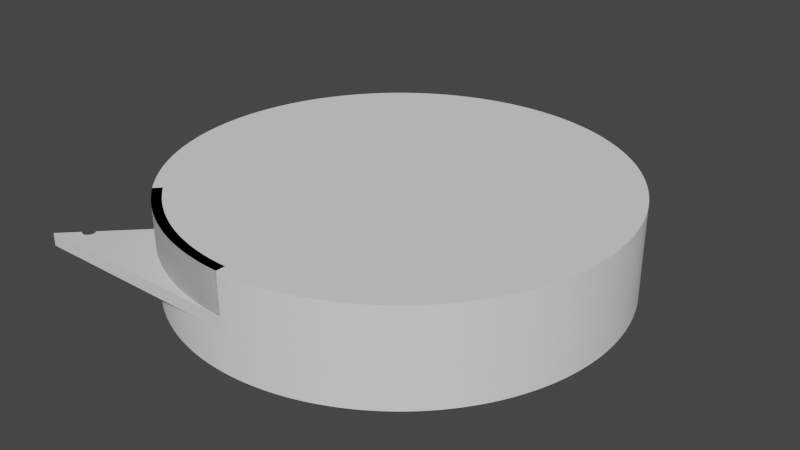 # Source: airflow_tubes_v0_5.blend  (saved by Blender 2.91.10; exported with 4.5.12 LTS)
import bpy
from mathutils import Matrix  # noqa: F401  (used for matrix-valued properties, if any)

bpy.ops.wm.read_factory_settings(use_empty=True)
scene = bpy.context.scene
scene.name = 'Scene'

# ---- collections
col_collection = bpy.data.collections.new('Collection'); scene.collection.children.link(col_collection)

# ---- materials (node trees are filled in below, after node groups)
mat_material = bpy.data.materials.new('Material')
mat_material.alpha_threshold = 0.0
mat_material.use_transparent_shadow = False
mat_material.line_color = (0.0, 0.0, 0.0, 1.0)

# ---- material node trees
mat_material.use_nodes = True; mat_material.node_tree.nodes.clear()
_N = mat_material.node_tree.nodes; _L = mat_material.node_tree.links
n0 = _N.new('ShaderNodeOutputMaterial'); n0.name = 'Material Output'; n0.location = (300, 300)
n1 = _N.new('ShaderNodeBsdfPrincipled'); n1.name = 'Principled BSDF'; n1.location = (10, 300)
n1.distribution = 'GGX'
n1.subsurface_method = 'BURLEY'
n1.inputs[2].default_value = 0.4
n1.inputs[3].default_value = 1.45
n1.inputs[27].default_value = (0.0, 0.0, 0.0, 1.0)
n1.inputs[28].default_value = 1.0
_L.new(n1.outputs[0], n0.inputs[0])
n0.is_active_output = True

# ---- world
world_world = bpy.data.worlds.new('World'); scene.world = world_world
world_world.use_nodes = True; world_world.node_tree.nodes.clear()
_N = world_world.node_tree.nodes; _L = world_world.node_tree.links
n0 = _N.new('ShaderNodeOutputWorld'); n0.name = 'World Output'; n0.location = (300, 300)
n1 = _N.new('ShaderNodeBackground'); n1.name = 'Background'; n1.location = (10, 300)
n1.inputs[0].default_value = (0.05088, 0.05088, 0.05088, 1.0)
_L.new(n1.outputs[0], n0.inputs[0])
n0.is_active_output = True
world_world.color = (0.05088, 0.05088, 0.05088)
world_world.use_sun_shadow = False
world_world.sun_shadow_jitter_overblur = 0.0

# ---- meshes
me_cylinder_004 = bpy.data.meshes.new('Cylinder.004')
me_cylinder_004.from_pydata([(0.0, 0.07, -0.015), (0.0, 0.07, 0.015), (0.001718, 0.06998, -0.015), (0.001718, 0.06998, 0.015), (0.003435, 0.06992, -0.015), (0.003435, 0.06992, 0.015), (0.00515, 0.06981, -0.015), (0.00515, 0.06981, 0.015), (0.006861, 0.06966, -0.015), (0.006861, 0.06966, 0.015), (0.008569, 0.06947, -0.015), (0.008569, 0.06947, 0.015), (0.01027, 0.06924, -0.015), (0.01027, 0.06924, 0.015), (0.01197, 0.06897, -0.015), (0.01197, 0.06897, 0.015), (0.01366, 0.06865, -0.015), (0.01366, 0.06865, 0.015), (0.01534, 0.0683, -0.015), (0.01534, 0.0683, 0.015), (0.01701, 0.0679, -0.015), (0.01701, 0.0679, 0.015), (0.01867, 0.06746, -0.015), (0.01867, 0.06746, 0.015), (0.02032, 0.06699, -0.015), (0.02032, 0.06699, 0.015), (0.02196, 0.06647, -0.015), (0.02196, 0.06647, 0.015), (0.02358, 0.06591, -0.015), (0.02358, 0.06591, 0.015), (0.02519, 0.06531, -0.015), (0.02519, 0.06531, 0.015), (0.02679, 0.06467, -0.015), (0.02679, 0.06467, 0.015), (0.02837, 0.06399, -0.015), (0.02837, 0.06399, 0.015), (0.02993, 0.06328, -0.015), (0.02993, 0.06328, 0.015), (0.03147, 0.06253, -0.015), (0.03147, 0.06253, 0.015), (0.033, 0.06173, -0.015), (0.033, 0.06173, 0.015), (0.0345, 0.06091, -0.015), (0.0345, 0.06091, 0.015), (0.03599, 0.06004, -0.015), (0.03599, 0.06004, 0.015), (0.03745, 0.05914, -0.015), (0.03745, 0.05914, 0.015), (0.03889, 0.0582, -0.015), (0.03889, 0.0582, 0.015), (0.04031, 0.05723, -0.015), (0.04031, 0.05723, 0.015), (0.0417, 0.05622, -0.015), (0.0417, 0.05622, 0.015), (0.04307, 0.05518, -0.015), (0.04307, 0.05518, 0.015), (0.04441, 0.05411, -0.015), (0.04441, 0.05411, 0.015), (0.04572, 0.053, -0.015), (0.04572, 0.053, 0.015), (0.04701, 0.05187, -0.015), (0.04701, 0.05187, 0.015), (0.04827, 0.0507, -0.015), (0.04827, 0.0507, 0.015), (0.0495, 0.0495, -0.015), (0.0495, 0.0495, 0.015), (0.0507, 0.04827, -0.015), (0.0507, 0.04827, 0.015), (0.05187, 0.04701, -0.015), (0.05187, 0.04701, 0.015), (0.053, 0.04572, -0.015), (0.053, 0.04572, 0.015), (0.05411, 0.04441, -0.015), (0.05411, 0.04441, 0.015), (0.05518, 0.04307, -0.015), (0.05518, 0.04307, 0.015), (0.05622, 0.0417, -0.015), (0.05622, 0.0417, 0.015), (0.05723, 0.04031, -0.015), (0.05723, 0.04031, 0.015), (0.0582, 0.03889, -0.015), (0.0582, 0.03889, 0.015), (0.05914, 0.03745, -0.015), (0.05914, 0.03745, 0.015), (0.06004, 0.03599, -0.015), (0.06004, 0.03599, 0.015), (0.06091, 0.0345, -0.015), (0.06091, 0.0345, 0.015), (0.06173, 0.033, -0.015), (0.06173, 0.033, 0.015), (0.06253, 0.03147, -0.015), (0.06253, 0.03147, 0.015), (0.06328, 0.02993, -0.015), (0.06328, 0.02993, 0.015), (0.06399, 0.02837, -0.015), (0.06399, 0.02837, 0.015), (0.06467, 0.02679, -0.015), (0.06467, 0.02679, 0.015), (0.06531, 0.02519, -0.015), (0.06531, 0.02519, 0.015), (0.06591, 0.02358, -0.015), (0.06591, 0.02358, 0.015), (0.06647, 0.02196, -0.015), (0.06647, 0.02196, 0.015), (0.06699, 0.02032, -0.015), (0.06699, 0.02032, 0.015), (0.06746, 0.01867, -0.015), (0.06746, 0.01867, 0.015), (0.0679, 0.01701, -0.015), (0.0679, 0.01701, 0.015), (0.0683, 0.01534, -0.015), (0.0683, 0.01534, 0.015), (0.06865, 0.01366, -0.015), (0.06865, 0.01366, 0.015), (0.06897, 0.01197, -0.015), (0.06897, 0.01197, 0.015), (0.06924, 0.01027, -0.015), (0.06924, 0.01027, 0.015), (0.06947, 0.008569, -0.015), (0.06947, 0.008569, 0.015), (0.06966, 0.006861, -0.015), (0.06966, 0.006861, 0.015), (0.06981, 0.00515, -0.015), (0.06981, 0.00515, 0.015), (0.06992, 0.003435, -0.015), (0.06992, 0.003435, 0.015), (0.06998, 0.001718, -0.015), (0.06998, 0.001718, 0.015), (0.07, 6.37e-08, -0.015), (0.07, 6.37e-08, 0.015), (0.06998, -0.001718, -0.015), (0.06998, -0.001718, 0.015), (0.06992, -0.003435, -0.015), (0.06992, -0.003435, 0.015), (0.06981, -0.005149, -0.015), (0.06981, -0.005149, 0.015), (0.06966, -0.006861, -0.015), (0.06966, -0.006861, 0.015), (0.06947, -0.008569, -0.015), (0.06947, -0.008569, 0.015), (0.06924, -0.01027, -0.015), (0.06924, -0.01027, 0.015), (0.06897, -0.01197, -0.015), (0.06897, -0.01197, 0.015), (0.06865, -0.01366, -0.015), (0.06865, -0.01366, 0.015), (0.0683, -0.01534, -0.015), (0.0683, -0.01534, 0.015), (0.0679, -0.01701, -0.015), (0.0679, -0.01701, 0.015), (0.06746, -0.01867, -0.015), (0.06746, -0.01867, 0.015), (0.06699, -0.02032, -0.015), (0.06699, -0.02032, 0.015), (0.06647, -0.02196, -0.015), (0.06647, -0.02196, 0.015), (0.06591, -0.02358, -0.015), (0.06591, -0.02358, 0.015), (0.06531, -0.02519, -0.015), (0.06531, -0.02519, 0.015), (0.06467, -0.02679, -0.015), (0.06467, -0.02679, 0.015), (0.06399, -0.02837, -0.015), (0.06399, -0.02837, 0.015), (0.06328, -0.02993, -0.015), (0.06328, -0.02993, 0.015), (0.06253, -0.03147, -0.015), (0.06253, -0.03147, 0.015), (0.06173, -0.033, -0.015), (0.06173, -0.033, 0.015), (0.06091, -0.0345, -0.015), (0.06091, -0.0345, 0.015), (0.06004, -0.03599, -0.015), (0.06004, -0.03599, 0.015), (0.05914, -0.03745, -0.015), (0.05914, -0.03745, 0.015), (0.0582, -0.03889, -0.015), (0.0582, -0.03889, 0.015), (0.05723, -0.04031, -0.015), (0.05723, -0.04031, 0.015), (0.05622, -0.0417, -0.015), (0.05622, -0.0417, 0.015), (0.05518, -0.04307, -0.015), (0.05518, -0.04307, 0.015), (0.05411, -0.04441, -0.015), (0.05411, -0.04441, 0.015), (0.053, -0.04572, -0.015), (0.053, -0.04572, 0.015), (0.05187, -0.04701, -0.015), (0.05187, -0.04701, 0.015), (0.0507, -0.04827, -0.015), (0.0507, -0.04827, 0.015), (0.0495, -0.0495, -0.015), (0.0495, -0.0495, 0.015), (0.04827, -0.0507, -0.015), (0.04827, -0.0507, 0.015), (0.04701, -0.05187, -0.015), (0.04701, -0.05187, 0.015), (0.04572, -0.053, -0.015), (0.04572, -0.053, 0.015), (0.04441, -0.05411, -0.015), (0.04441, -0.05411, 0.015), (0.04307, -0.05518, -0.015), (0.04307, -0.05518, 0.015), (0.0417, -0.05622, -0.015), (0.0417, -0.05622, 0.015), (0.04031, -0.05723, -0.015), (0.04031, -0.05723, 0.015), (0.03889, -0.0582, -0.015), (0.03889, -0.0582, 0.015), (0.03745, -0.05914, -0.015), (0.03745, -0.05914, 0.015), (0.03599, -0.06004, -0.015), (0.03599, -0.06004, 0.015), (0.0345, -0.06091, -0.015), (0.0345, -0.06091, 0.015), (0.033, -0.06173, -0.015), (0.033, -0.06173, 0.015), (0.03147, -0.06253, -0.015), (0.03147, -0.06253, 0.015), (0.02993, -0.06328, -0.015), (0.02993, -0.06328, 0.015), (0.02837, -0.06399, -0.015), (0.02837, -0.06399, 0.015), (0.02679, -0.06467, -0.015), (0.02679, -0.06467, 0.015), (0.02519, -0.06531, -0.015), (0.02519, -0.06531, 0.015), (0.02358, -0.06591, -0.015), (0.02358, -0.06591, 0.015), (0.02196, -0.06647, -0.015), (0.02196, -0.06647, 0.015), (0.02032, -0.06699, -0.015), (0.02032, -0.06699, 0.015), (0.01867, -0.06746, -0.015), (0.01867, -0.06746, 0.015), (0.01701, -0.0679, -0.015), (0.01701, -0.0679, 0.015), (0.01534, -0.0683, -0.015), (0.01534, -0.0683, 0.015), (0.01366, -0.06865, -0.015), (0.01366, -0.06865, 0.015), (0.01197, -0.06897, -0.015), (0.01197, -0.06897, 0.015), (0.01027, -0.06924, -0.015), (0.01027, -0.06924, 0.015), (0.008569, -0.06947, -0.015), (0.008569, -0.06947, 0.015), (0.006861, -0.06966, -0.015), (0.006861, -0.06966, 0.015), (0.005149, -0.06981, -0.015), (0.005149, -0.06981, 0.015), (0.003435, -0.06992, -0.015), (0.003435, -0.06992, 0.015), (0.001718, -0.06998, -0.015), (0.001718, -0.06998, 0.015), (-1.063e-07, -0.07, -0.015), (-1.063e-07, -0.07, 0.015), (-0.001718, -0.06998, -0.015), (-0.001718, -0.06998, 0.015), (-0.003435, -0.06992, -0.015), (-0.003435, -0.06992, 0.015), (-0.00515, -0.06981, -0.015), (-0.00515, -0.06981, 0.015), (-0.006861, -0.06966, -0.015), (-0.006861, -0.06966, 0.015), (-0.008569, -0.06947, -0.015), (-0.008569, -0.06947, 0.015), (-0.01027, -0.06924, -0.015), (-0.01027, -0.06924, 0.015), (-0.01197, -0.06897, -0.015), (-0.01197, -0.06897, 0.015), (-0.01366, -0.06865, -0.015), (-0.01366, -0.06865, 0.015), (-0.01534, -0.0683, -0.015), (-0.01534, -0.0683, 0.015), (-0.01701, -0.0679, -0.015), (-0.01701, -0.0679, 0.015), (-0.01867, -0.06746, -0.015), (-0.01867, -0.06746, 0.015), (-0.02032, -0.06699, -0.015), (-0.02032, -0.06699, 0.015), (-0.02196, -0.06647, -0.015), (-0.02196, -0.06647, 0.015), (-0.02358, -0.06591, -0.015), (-0.02358, -0.06591, 0.015), (-0.02519, -0.06531, -0.015), (-0.02519, -0.06531, 0.015), (-0.02679, -0.06467, -0.015), (-0.02679, -0.06467, 0.015), (-0.02837, -0.06399, -0.015), (-0.02837, -0.06399, 0.015), (-0.02993, -0.06328, -0.015), (-0.02993, -0.06328, 0.015), (-0.03147, -0.06253, -0.015), (-0.03147, -0.06253, 0.015), (-0.033, -0.06173, -0.015), (-0.033, -0.06173, 0.015), (-0.0345, -0.06091, -0.015), (-0.0345, -0.06091, 0.015), (-0.03599, -0.06004, -0.015), (-0.03599, -0.06004, 0.015), (-0.03745, -0.05914, -0.015), (-0.03745, -0.05914, 0.015), (-0.03889, -0.0582, -0.015), (-0.03889, -0.0582, 0.015), (-0.04031, -0.05723, -0.015), (-0.04031, -0.05723, 0.015), (-0.0417, -0.05622, -0.015), (-0.0417, -0.05622, 0.015), (-0.04307, -0.05518, -0.015), (-0.04307, -0.05518, 0.015), (-0.04441, -0.05411, -0.015), (-0.04441, -0.05411, 0.015), (-0.04572, -0.053, -0.015), (-0.04572, -0.053, 0.015), (-0.04701, -0.05187, -0.015), (-0.04701, -0.05187, 0.015), (-0.04827, -0.0507, -0.015), (-0.04827, -0.0507, 0.015), (-0.0495, -0.0495, -0.015), (-0.0495, -0.0495, 0.015), (-0.0507, -0.04827, -0.015), (-0.0507, -0.04827, 0.015), (-0.05187, -0.04701, -0.015), (-0.05187, -0.04701, 0.015), (-0.053, -0.04572, -0.015), (-0.053, -0.04572, 0.015), (-0.05411, -0.04441, -0.015), (-0.05411, -0.04441, 0.015), (-0.05518, -0.04307, -0.015), (-0.05518, -0.04307, 0.015), (-0.05622, -0.0417, -0.015), (-0.05622, -0.0417, 0.015), (-0.05723, -0.04031, -0.015), (-0.05723, -0.04031, 0.015), (-0.0582, -0.03889, -0.015), (-0.0582, -0.03889, 0.015), (-0.05914, -0.03745, -0.015), (-0.05914, -0.03745, 0.015), (-0.06004, -0.03599, -0.015), (-0.06004, -0.03599, 0.015), (-0.06091, -0.0345, -0.015), (-0.06091, -0.0345, 0.015), (-0.06173, -0.033, -0.015), (-0.06173, -0.033, 0.015), (-0.06253, -0.03147, -0.015), (-0.06253, -0.03147, 0.015), (-0.06328, -0.02993, -0.015), (-0.06328, -0.02993, 0.015), (-0.06399, -0.02837, -0.015), (-0.06399, -0.02837, 0.015), (-0.06467, -0.02679, -0.015), (-0.06467, -0.02679, 0.015), (-0.06531, -0.02519, -0.015), (-0.06531, -0.02519, 0.015), (-0.06591, -0.02358, -0.015), (-0.06591, -0.02358, 0.015), (-0.06647, -0.02196, -0.015), (-0.06647, -0.02196, 0.015), (-0.06699, -0.02032, -0.015), (-0.06699, -0.02032, 0.015), (-0.06746, -0.01867, -0.015), (-0.06746, -0.01867, 0.015), (-0.0679, -0.01701, -0.015), (-0.0679, -0.01701, 0.015), (-0.0683, -0.01534, -0.015), (-0.0683, -0.01534, 0.015), (-0.06866, -0.01366, -0.015), (-0.06866, -0.01366, 0.015), (-0.06897, -0.01197, -0.015), (-0.06897, -0.01197, 0.015), (-0.06924, -0.01027, -0.015), (-0.06924, -0.01027, 0.015), (-0.06947, -0.008568, -0.015), (-0.06947, -0.008568, 0.015), (-0.06966, -0.006861, -0.015), (-0.06966, -0.006861, 0.015), (-0.06981, -0.005149, -0.015), (-0.06981, -0.005149, 0.015), (-0.06992, -0.003434, -0.015), (-0.06992, -0.003434, 0.015), (-0.06998, -0.001717, -0.015), (-0.06998, -0.001717, 0.015), (-0.07, 4.014e-07, -0.015), (-0.07, 4.014e-07, 0.015), (-0.06998, 0.001718, -0.015), (-0.06998, 0.001718, 0.015), (-0.06992, 0.003435, -0.015), (-0.06992, 0.003435, 0.015), (-0.06981, 0.00515, -0.015), (-0.06981, 0.00515, 0.015), (-0.06966, 0.006862, -0.015), (-0.06966, 0.006862, 0.015), (-0.06947, 0.008569, -0.015), (-0.06947, 0.008569, 0.015), (-0.06924, 0.01027, -0.015), (-0.06924, 0.01027, 0.015), (-0.06897, 0.01197, -0.015), (-0.06897, 0.01197, 0.015), (-0.06865, 0.01366, -0.015), (-0.06865, 0.01366, 0.015), (-0.0683, 0.01534, -0.015), (-0.0683, 0.01534, 0.015), (-0.0679, 0.01701, -0.015), (-0.0679, 0.01701, 0.015), (-0.06746, 0.01867, -0.015), (-0.06746, 0.01867, 0.015), (-0.06699, 0.02032, -0.015), (-0.06699, 0.02032, 0.015), (-0.06647, 0.02196, -0.015), (-0.06647, 0.02196, 0.015), (-0.06591, 0.02358, -0.015), (-0.06591, 0.02358, 0.015), (-0.06531, 0.02519, -0.015), (-0.06531, 0.02519, 0.015), (-0.06467, 0.02679, -0.015), (-0.06467, 0.02679, 0.015), (-0.06399, 0.02837, -0.015), (-0.06399, 0.02837, 0.015), (-0.06328, 0.02993, -0.015), (-0.06328, 0.02993, 0.015), (-0.06253, 0.03147, -0.015), (-0.06253, 0.03147, 0.015), (-0.06173, 0.033, -0.015), (-0.06173, 0.033, 0.015), (-0.06091, 0.0345, -0.015), (-0.06091, 0.0345, 0.015), (-0.06004, 0.03599, -0.015), (-0.06004, 0.03599, 0.015), (-0.05914, 0.03745, -0.015), (-0.05914, 0.03745, 0.015), (-0.0582, 0.03889, -0.015), (-0.0582, 0.03889, 0.015), (-0.05723, 0.04031, -0.015), (-0.05723, 0.04031, 0.015), (-0.05622, 0.0417, -0.015), (-0.05622, 0.0417, 0.015), (-0.05518, 0.04307, -0.015), (-0.05518, 0.04307, 0.015), (-0.05411, 0.04441, -0.015), (-0.05411, 0.04441, 0.015), (-0.053, 0.04572, -0.015), (-0.053, 0.04572, 0.015), (-0.05187, 0.04701, -0.015), (-0.05187, 0.04701, 0.015), (-0.0507, 0.04827, -0.015), (-0.0507, 0.04827, 0.015), (-0.0495, 0.0495, -0.015), (-0.0495, 0.0495, 0.015), (-0.04827, 0.0507, -0.015), (-0.04827, 0.0507, 0.015), (-0.04701, 0.05187, -0.015), (-0.04701, 0.05187, 0.015), (-0.04572, 0.053, -0.015), (-0.04572, 0.053, 0.015), (-0.04441, 0.05411, -0.015), (-0.04441, 0.05411, 0.015), (-0.04307, 0.05518, -0.015), (-0.04307, 0.05518, 0.015), (-0.0417, 0.05622, -0.015), (-0.0417, 0.05622, 0.015), (-0.04031, 0.05723, -0.015), (-0.04031, 0.05723, 0.015), (-0.03889, 0.0582, -0.015), (-0.03889, 0.0582, 0.015), (-0.03745, 0.05914, -0.015), (-0.03745, 0.05914, 0.015), (-0.03599, 0.06004, -0.015), (-0.03599, 0.06004, 0.015), (-0.0345, 0.06091, -0.015), (-0.0345, 0.06091, 0.015), (-0.033, 0.06173, -0.015), (-0.033, 0.06173, 0.015), (-0.03147, 0.06253, -0.015), (-0.03147, 0.06253, 0.015), (-0.02993, 0.06328, -0.015), (-0.02993, 0.06328, 0.015), (-0.02837, 0.06399, -0.015), (-0.02837, 0.06399, 0.015), (-0.02679, 0.06467, -0.015), (-0.02679, 0.06467, 0.015), (-0.02519, 0.06531, -0.015), (-0.02519, 0.06531, 0.015), (-0.02358, 0.06591, -0.015), (-0.02358, 0.06591, 0.015), (-0.02196, 0.06647, -0.015), (-0.02196, 0.06647, 0.015), (-0.02032, 0.06699, -0.015), (-0.02032, 0.06699, 0.015), (-0.01867, 0.06746, -0.015), (-0.01867, 0.06746, 0.015), (-0.01701, 0.0679, -0.015), (-0.01701, 0.0679, 0.015), (-0.01534, 0.0683, -0.015), (-0.01534, 0.0683, 0.015), (-0.01366, 0.06866, -0.015), (-0.01366, 0.06866, 0.015), (-0.01197, 0.06897, -0.015), (-0.01197, 0.06897, 0.015), (-0.01027, 0.06924, -0.015), (-0.01027, 0.06924, 0.015), (-0.008568, 0.06947, -0.015), (-0.008568, 0.06947, 0.015), (-0.006861, 0.06966, -0.015), (-0.006861, 0.06966, 0.015), (-0.005149, 0.06981, -0.015), (-0.005149, 0.06981, 0.015), (-0.003434, 0.06992, -0.015), (-0.003434, 0.06992, 0.015), (-0.001717, 0.06998, -0.015), (-0.001717, 0.06998, 0.015)], [], [(0, 1, 3, 2), (2, 3, 5, 4), (4, 5, 7, 6), (6, 7, 9, 8), (8, 9, 11, 10), (10, 11, 13, 12), (12, 13, 15, 14), (14, 15, 17, 16), (16, 17, 19, 18), (18, 19, 21, 20), (20, 21, 23, 22), (22, 23, 25, 24), (24, 25, 27, 26), (26, 27, 29, 28), (28, 29, 31, 30), (30, 31, 33, 32), (32, 33, 35, 34), (34, 35, 37, 36), (36, 37, 39, 38), (38, 39, 41, 40), (40, 41, 43, 42), (42, 43, 45, 44), (44, 45, 47, 46), (46, 47, 49, 48), (48, 49, 51, 50), (50, 51, 53, 52), (52, 53, 55, 54), (54, 55, 57, 56), (56, 57, 59, 58), (58, 59, 61, 60), (60, 61, 63, 62), (62, 63, 65, 64), (64, 65, 67, 66), (66, 67, 69, 68), (68, 69, 71, 70), (70, 71, 73, 72), (72, 73, 75, 74), (74, 75, 77, 76), (76, 77, 79, 78), (78, 79, 81, 80), (80, 81, 83, 82), (82, 83, 85, 84), (84, 85, 87, 86), (86, 87, 89, 88), (88, 89, 91, 90), (90, 91, 93, 92), (92, 93, 95, 94), (94, 95, 97, 96), (96, 97, 99, 98), (98, 99, 101, 100), (100, 101, 103, 102), (102, 103, 105, 104), (104, 105, 107, 106), (106, 107, 109, 108), (108, 109, 111, 110), (110, 111, 113, 112), (112, 113, 115, 114), (114, 115, 117, 116), (116, 117, 119, 118), (118, 119, 121, 120), (120, 121, 123, 122), (122, 123, 125, 124), (124, 125, 127, 126), (126, 127, 129, 128), (128, 129, 131, 130), (130, 131, 133, 132), (132, 133, 135, 134), (134, 135, 137, 136), (136, 137, 139, 138), (138, 139, 141, 140), (140, 141, 143, 142), (142, 143, 145, 144), (144, 145, 147, 146), (146, 147, 149, 148), (148, 149, 151, 150), (150, 151, 153, 152), (152, 153, 155, 154), (154, 155, 157, 156), (156, 157, 159, 158), (158, 159, 161, 160), (160, 161, 163, 162), (162, 163, 165, 164), (164, 165, 167, 166), (166, 167, 169, 168), (168, 169, 171, 170), (170, 171, 173, 172), (172, 173, 175, 174), (174, 175, 177, 176), (176, 177, 179, 178), (178, 179, 181, 180), (180, 181, 183, 182), (182, 183, 185, 184), (184, 185, 187, 186), (186, 187, 189, 188), (188, 189, 191, 190), (190, 191, 193, 192), (192, 193, 195, 194), (194, 195, 197, 196), (196, 197, 199, 198), (198, 199, 201, 200), (200, 201, 203, 202), (202, 203, 205, 204), (204, 205, 207, 206), (206, 207, 209, 208), (208, 209, 211, 210), (210, 211, 213, 212), (212, 213, 215, 214), (214, 215, 217, 216), (216, 217, 219, 218), (218, 219, 221, 220), (220, 221, 223, 222), (222, 223, 225, 224), (224, 225, 227, 226), (226, 227, 229, 228), (228, 229, 231, 230), (230, 231, 233, 232), (232, 233, 235, 234), (234, 235, 237, 236), (236, 237, 239, 238), (238, 239, 241, 240), (240, 241, 243, 242), (242, 243, 245, 244), (244, 245, 247, 246), (246, 247, 249, 248), (248, 249, 251, 250), (250, 251, 253, 252), (252, 253, 255, 254), (254, 255, 257, 256), (256, 257, 259, 258), (258, 259, 261, 260), (260, 261, 263, 262), (262, 263, 265, 264), (264, 265, 267, 266), (266, 267, 269, 268), (268, 269, 271, 270), (270, 271, 273, 272), (272, 273, 275, 274), (274, 275, 277, 276), (276, 277, 279, 278), (278, 279, 281, 280), (280, 281, 283, 282), (282, 283, 285, 284), (284, 285, 287, 286), (286, 287, 289, 288), (288, 289, 291, 290), (290, 291, 293, 292), (292, 293, 295, 294), (294, 295, 297, 296), (296, 297, 299, 298), (298, 299, 301, 300), (300, 301, 303, 302), (302, 303, 305, 304), (304, 305, 307, 306), (306, 307, 309, 308), (308, 309, 311, 310), (310, 311, 313, 312), (312, 313, 315, 314), (314, 315, 317, 316), (316, 317, 319, 318), (318, 319, 321, 320), (320, 321, 323, 322), (322, 323, 325, 324), (324, 325, 327, 326), (326, 327, 329, 328), (328, 329, 331, 330), (330, 331, 333, 332), (332, 333, 335, 334), (334, 335, 337, 336), (336, 337, 339, 338), (338, 339, 341, 340), (340, 341, 343, 342), (342, 343, 345, 344), (344, 345, 347, 346), (346, 347, 349, 348), (348, 349, 351, 350), (350, 351, 353, 352), (352, 353, 355, 354), (354, 355, 357, 356), (356, 357, 359, 358), (358, 359, 361, 360), (360, 361, 363, 362), (362, 363, 365, 364), (364, 365, 367, 366), (366, 367, 369, 368), (368, 369, 371, 370), (370, 371, 373, 372), (372, 373, 375, 374), (374, 375, 377, 376), (376, 377, 379, 378), (378, 379, 381, 380), (380, 381, 383, 382), (382, 383, 385, 384), (384, 385, 387, 386), (386, 387, 389, 388), (388, 389, 391, 390), (390, 391, 393, 392), (392, 393, 395, 394), (394, 395, 397, 396), (396, 397, 399, 398), (398, 399, 401, 400), (400, 401, 403, 402), (402, 403, 405, 404), (404, 405, 407, 406), (406, 407, 409, 408), (408, 409, 411, 410), (410, 411, 413, 412), (412, 413, 415, 414), (414, 415, 417, 416), (416, 417, 419, 418), (418, 419, 421, 420), (420, 421, 423, 422), (422, 423, 425, 424), (424, 425, 427, 426), (426, 427, 429, 428), (428, 429, 431, 430), (430, 431, 433, 432), (432, 433, 435, 434), (434, 435, 437, 436), (436, 437, 439, 438), (438, 439, 441, 440), (440, 441, 443, 442), (442, 443, 445, 444), (444, 445, 447, 446), (446, 447, 449, 448), (448, 449, 451, 450), (450, 451, 453, 452), (452, 453, 455, 454), (454, 455, 457, 456), (456, 457, 459, 458), (458, 459, 461, 460), (460, 461, 463, 462), (462, 463, 465, 464), (464, 465, 467, 466), (466, 467, 469, 468), (468, 469, 471, 470), (470, 471, 473, 472), (472, 473, 475, 474), (474, 475, 477, 476), (476, 477, 479, 478), (478, 479, 481, 480), (480, 481, 483, 482), (482, 483, 485, 484), (484, 485, 487, 486), (486, 487, 489, 488), (488, 489, 491, 490), (490, 491, 493, 492), (492, 493, 495, 494), (494, 495, 497, 496), (496, 497, 499, 498), (498, 499, 501, 500), (500, 501, 503, 502), (502, 503, 505, 504), (504, 505, 507, 506), (506, 507, 509, 508), (3, 1, 511, 509, 507, 505, 503, 501, 499, 497, 495, 493, 491, 489, 487, 485, 483, 481, 479, 477, 475, 473, 471, 469, 467, 465, 463, 461, 459, 457, 455, 453, 451, 449, 447, 445, 443, 441, 439, 437, 435, 433, 431, 429, 427, 425, 423, 421, 419, 417, 415, 413, 411, 409, 407, 405, 403, 401, 399, 397, 395, 393, 391, 389, 387, 385, 383, 381, 379, 377, 375, 373, 371, 369, 367, 365, 363, 361, 359, 357, 355, 353, 351, 349, 347, 345, 343, 341, 339, 337, 335, 333, 331, 329, 327, 325, 323, 321, 319, 317, 315, 313, 311, 309, 307, 305, 303, 301, 299, 297, 295, 293, 291, 289, 287, 285, 283, 281, 279, 277, 275, 273, 271, 269, 267, 265, 263, 261, 259, 257, 255, 253, 251, 249, 247, 245, 243, 241, 239, 237, 235, 233, 231, 229, 227, 225, 223, 221, 219, 217, 215, 213, 211, 209, 207, 205, 203, 201, 199, 197, 195, 193, 191, 189, 187, 185, 183, 181, 179, 177, 175, 173, 171, 169, 167, 165, 163, 161, 159, 157, 155, 153, 151, 149, 147, 145, 143, 141, 139, 137, 135, 133, 131, 129, 127, 125, 123, 121, 119, 117, 115, 113, 111, 109, 107, 105, 103, 101, 99, 97, 95, 93, 91, 89, 87, 85, 83, 81, 79, 77, 75, 73, 71, 69, 67, 65, 63, 61, 59, 57, 55, 53, 51, 49, 47, 45, 43, 41, 39, 37, 35, 33, 31, 29, 27, 25, 23, 21, 19, 17, 15, 13, 11, 9, 7, 5), (508, 509, 511, 510), (510, 511, 1, 0), (0, 2, 4, 6, 8, 10, 12, 14, 16, 18, 20, 22, 24, 26, 28, 30, 32, 34, 36, 38, 40, 42, 44, 46, 48, 50, 52, 54, 56, 58, 60, 62, 64, 66, 68, 70, 72, 74, 76, 78, 80, 82, 84, 86, 88, 90, 92, 94, 96, 98, 100, 102, 104, 106, 108, 110, 112, 114, 116, 118, 120, 122, 124, 126, 128, 130, 132, 134, 136, 138, 140, 142, 144, 146, 148, 150, 152, 154, 156, 158, 160, 162, 164, 166, 168, 170, 172, 174, 176, 178, 180, 182, 184, 186, 188, 190, 192, 194, 196, 198, 200, 202, 204, 206, 208, 210, 212, 214, 216, 218, 220, 222, 224, 226, 228, 230, 232, 234, 236, 238, 240, 242, 244, 246, 248, 250, 252, 254, 256, 258, 260, 262, 264, 266, 268, 270, 272, 274, 276, 278, 280, 282, 284, 286, 288, 290, 292, 294, 296, 298, 300, 302, 304, 306, 308, 310, 312, 314, 316, 318, 320, 322, 324, 326, 328, 330, 332, 334, 336, 338, 340, 342, 344, 346, 348, 350, 352, 354, 356, 358, 360, 362, 364, 366, 368, 370, 372, 374, 376, 378, 380, 382, 384, 386, 388, 390, 392, 394, 396, 398, 400, 402, 404, 406, 408, 410, 412, 414, 416, 418, 420, 422, 424, 426, 428, 430, 432, 434, 436, 438, 440, 442, 444, 446, 448, 450, 452, 454, 456, 458, 460, 462, 464, 466, 468, 470, 472, 474, 476, 478, 480, 482, 484, 486, 488, 490, 492, 494, 496, 498, 500, 502, 504, 506, 508, 510)])
_uv = me_cylinder_004.uv_layers.new(name='UVMap')
_uv.uv.foreach_set('vector', [1.0, 0.5, 1.0, 1.0, 0.9961, 1.0, 0.9961, 0.5, 0.9961, 0.5, 0.9961, 1.0, 0.9922, 1.0, 0.9922, 0.5, 0.9922, 0.5, 0.9922, 1.0, 0.9883, 1.0, 0.9883, 0.5, 0.9883, 0.5, 0.9883, 1.0, 0.9844, 1.0, 0.9844, 0.5, 0.9844, 0.5, 0.9844, 1.0, 0.9805, 1.0, 0.9805, 0.5, 0.9805, 0.5, 0.9805, 1.0, 0.9766, 1.0, 0.9766, 0.5, 0.9766, 0.5, 0.9766, 1.0, 0.9727, 1.0, 0.9727, 0.5, 0.9727, 0.5, 0.9727, 1.0, 0.9688, 1.0, 0.9688, 0.5, 0.9688, 0.5, 0.9688, 1.0, 0.9648, 1.0, 0.9648, 0.5, 0.9648, 0.5, 0.9648, 1.0, 0.9609, 1.0, 0.9609, 0.5, 0.9609, 0.5, 0.9609, 1.0, 0.957, 1.0, 0.957, 0.5, 0.957, 0.5, 0.957, 1.0, 0.9531, 1.0, 0.9531, 0.5, 0.9531, 0.5, 0.9531, 1.0, 0.9492, 1.0, 0.9492, 0.5, 0.9492, 0.5, 0.9492, 1.0, 0.9453, 1.0, 0.9453, 0.5, 0.9453, 0.5, 0.9453, 1.0, 0.9414, 1.0, 0.9414, 0.5, 0.9414, 0.5, 0.9414, 1.0, 0.9375, 1.0, 0.9375, 0.5, 0.9375, 0.5, 0.9375, 1.0, 0.9336, 1.0, 0.9336, 0.5, 0.9336, 0.5, 0.9336, 1.0, 0.9297, 1.0, 0.9297, 0.5, 0.9297, 0.5, 0.9297, 1.0, 0.9258, 1.0, 0.9258, 0.5, 0.9258, 0.5, 0.9258, 1.0, 0.9219, 1.0, 0.9219, 0.5, 0.9219, 0.5, 0.9219, 1.0, 0.918, 1.0, 0.918, 0.5, 0.918, 0.5, 0.918, 1.0, 0.9141, 1.0, 0.9141, 0.5, 0.9141, 0.5, 0.9141, 1.0, 0.9102, 1.0, 0.9102, 0.5, 0.9102, 0.5, 0.9102, 1.0, 0.9062, 1.0, 0.9062, 0.5, 0.9062, 0.5, 0.9062, 1.0, 0.9023, 1.0, 0.9023, 0.5, 0.9023, 0.5, 0.9023, 1.0, 0.8984, 1.0, 0.8984, 0.5, 0.8984, 0.5, 0.8984, 1.0, 0.8945, 1.0, 0.8945, 0.5, 0.8945, 0.5, 0.8945, 1.0, 0.8906, 1.0, 0.8906, 0.5, 0.8906, 0.5, 0.8906, 1.0, 0.8867, 1.0, 0.8867, 0.5, 0.8867, 0.5, 0.8867, 1.0, 0.8828, 1.0, 0.8828, 0.5, 0.8828, 0.5, 0.8828, 1.0, 0.8789, 1.0, 0.8789, 0.5, 0.8789, 0.5, 0.8789, 1.0, 0.875, 1.0, 0.875, 0.5, 0.875, 0.5, 0.875, 1.0, 0.8711, 1.0, 0.8711, 0.5, 0.8711, 0.5, 0.8711, 1.0, 0.8672, 1.0, 0.8672, 0.5, 0.8672, 0.5, 0.8672, 1.0, 0.8633, 1.0, 0.8633, 0.5, 0.8633, 0.5, 0.8633, 1.0, 0.8594, 1.0, 0.8594, 0.5, 0.8594, 0.5, 0.8594, 1.0, 0.8555, 1.0, 0.8555, 0.5, 0.8555, 0.5, 0.8555, 1.0, 0.8516, 1.0, 0.8516, 0.5, 0.8516, 0.5, 0.8516, 1.0, 0.8477, 1.0, 0.8477, 0.5, 0.8477, 0.5, 0.8477, 1.0, 0.8438, 1.0, 0.8438, 0.5, 0.8438, 0.5, 0.8438, 1.0, 0.8398, 1.0, 0.8398, 0.5, 0.8398, 0.5, 0.8398, 1.0, 0.8359, 1.0, 0.8359, 0.5, 0.8359, 0.5, 0.8359, 1.0, 0.832, 1.0, 0.832, 0.5, 0.832, 0.5, 0.832, 1.0, 0.8281, 1.0, 0.8281, 0.5, 0.8281, 0.5, 0.8281, 1.0, 0.8242, 1.0, 0.8242, 0.5, 0.8242, 0.5, 0.8242, 1.0, 0.8203, 1.0, 0.8203, 0.5, 0.8203, 0.5, 0.8203, 1.0, 0.8164, 1.0, 0.8164, 0.5, 0.8164, 0.5, 0.8164, 1.0, 0.8125, 1.0, 0.8125, 0.5, 0.8125, 0.5, 0.8125, 1.0, 0.8086, 1.0, 0.8086, 0.5, 0.8086, 0.5, 0.8086, 1.0, 0.8047, 1.0, 0.8047, 0.5, 0.8047, 0.5, 0.8047, 1.0, 0.8008, 1.0, 0.8008, 0.5, 0.8008, 0.5, 0.8008, 1.0, 0.7969, 1.0, 0.7969, 0.5, 0.7969, 0.5, 0.7969, 1.0, 0.793, 1.0, 0.793, 0.5, 0.793, 0.5, 0.793, 1.0, 0.7891, 1.0, 0.7891, 0.5, 0.7891, 0.5, 0.7891, 1.0, 0.7852, 1.0, 0.7852, 0.5, 0.7852, 0.5, 0.7852, 1.0, 0.7812, 1.0, 0.7812, 0.5, 0.7812, 0.5, 0.7812, 1.0, 0.7773, 1.0, 0.7773, 0.5, 0.7773, 0.5, 0.7773, 1.0, 0.7734, 1.0, 0.7734, 0.5, 0.7734, 0.5, 0.7734, 1.0, 0.7695, 1.0, 0.7695, 0.5, 0.7695, 0.5, 0.7695, 1.0, 0.7656, 1.0, 0.7656, 0.5, 0.7656, 0.5, 0.7656, 1.0, 0.7617, 1.0, 0.7617, 0.5, 0.7617, 0.5, 0.7617, 1.0, 0.7578, 1.0, 0.7578, 0.5, 0.7578, 0.5, 0.7578, 1.0, 0.7539, 1.0, 0.7539, 0.5, 0.7539, 0.5, 0.7539, 1.0, 0.75, 1.0, 0.75, 0.5, 0.75, 0.5, 0.75, 1.0, 0.7461, 1.0, 0.7461, 0.5, 0.7461, 0.5, 0.7461, 1.0, 0.7422, 1.0, 0.7422, 0.5, 0.7422, 0.5, 0.7422, 1.0, 0.7383, 1.0, 0.7383, 0.5, 0.7383, 0.5, 0.7383, 1.0, 0.7344, 1.0, 0.7344, 0.5, 0.7344, 0.5, 0.7344, 1.0, 0.7305, 1.0, 0.7305, 0.5, 0.7305, 0.5, 0.7305, 1.0, 0.7266, 1.0, 0.7266, 0.5, 0.7266, 0.5, 0.7266, 1.0, 0.7227, 1.0, 0.7227, 0.5, 0.7227, 0.5, 0.7227, 1.0, 0.7188, 1.0, 0.7188, 0.5, 0.7188, 0.5, 0.7188, 1.0, 0.7148, 1.0, 0.7148, 0.5, 0.7148, 0.5, 0.7148, 1.0, 0.7109, 1.0, 0.7109, 0.5, 0.7109, 0.5, 0.7109, 1.0, 0.707, 1.0, 0.707, 0.5, 0.707, 0.5, 0.707, 1.0, 0.7031, 1.0, 0.7031, 0.5, 0.7031, 0.5, 0.7031, 1.0, 0.6992, 1.0, 0.6992, 0.5, 0.6992, 0.5, 0.6992, 1.0, 0.6953, 1.0, 0.6953, 0.5, 0.6953, 0.5, 0.6953, 1.0, 0.6914, 1.0, 0.6914, 0.5, 0.6914, 0.5, 0.6914, 1.0, 0.6875, 1.0, 0.6875, 0.5, 0.6875, 0.5, 0.6875, 1.0, 0.6836, 1.0, 0.6836, 0.5, 0.6836, 0.5, 0.6836, 1.0, 0.6797, 1.0, 0.6797, 0.5, 0.6797, 0.5, 0.6797, 1.0, 0.6758, 1.0, 0.6758, 0.5, 0.6758, 0.5, 0.6758, 1.0, 0.6719, 1.0, 0.6719, 0.5, 0.6719, 0.5, 0.6719, 1.0, 0.668, 1.0, 0.668, 0.5, 0.668, 0.5, 0.668, 1.0, 0.6641, 1.0, 0.6641, 0.5, 0.6641, 0.5, 0.6641, 1.0, 0.6602, 1.0, 0.6602, 0.5, 0.6602, 0.5, 0.6602, 1.0, 0.6562, 1.0, 0.6562, 0.5, 0.6562, 0.5, 0.6562, 1.0, 0.6523, 1.0, 0.6523, 0.5, 0.6523, 0.5, 0.6523, 1.0, 0.6484, 1.0, 0.6484, 0.5, 0.6484, 0.5, 0.6484, 1.0, 0.6445, 1.0, 0.6445, 0.5, 0.6445, 0.5, 0.6445, 1.0, 0.6406, 1.0, 0.6406, 0.5, 0.6406, 0.5, 0.6406, 1.0, 0.6367, 1.0, 0.6367, 0.5, 0.6367, 0.5, 0.6367, 1.0, 0.6328, 1.0, 0.6328, 0.5, 0.6328, 0.5, 0.6328, 1.0, 0.6289, 1.0, 0.6289, 0.5, 0.6289, 0.5, 0.6289, 1.0, 0.625, 1.0, 0.625, 0.5, 0.625, 0.5, 0.625, 1.0, 0.6211, 1.0, 0.6211, 0.5, 0.6211, 0.5, 0.6211, 1.0, 0.6172, 1.0, 0.6172, 0.5, 0.6172, 0.5, 0.6172, 1.0, 0.6133, 1.0, 0.6133, 0.5, 0.6133, 0.5, 0.6133, 1.0, 0.6094, 1.0, 0.6094, 0.5, 0.6094, 0.5, 0.6094, 1.0, 0.6055, 1.0, 0.6055, 0.5, 0.6055, 0.5, 0.6055, 1.0, 0.6016, 1.0, 0.6016, 0.5, 0.6016, 0.5, 0.6016, 1.0, 0.5977, 1.0, 0.5977, 0.5, 0.5977, 0.5, 0.5977, 1.0, 0.5938, 1.0, 0.5938, 0.5, 0.5938, 0.5, 0.5938, 1.0, 0.5898, 1.0, 0.5898, 0.5, 0.5898, 0.5, 0.5898, 1.0, 0.5859, 1.0, 0.5859, 0.5, 0.5859, 0.5, 0.5859, 1.0, 0.582, 1.0, 0.582, 0.5, 0.582, 0.5, 0.582, 1.0, 0.5781, 1.0, 0.5781, 0.5, 0.5781, 0.5, 0.5781, 1.0, 0.5742, 1.0, 0.5742, 0.5, 0.5742, 0.5, 0.5742, 1.0, 0.5703, 1.0, 0.5703, 0.5, 0.5703, 0.5, 0.5703, 1.0, 0.5664, 1.0, 0.5664, 0.5, 0.5664, 0.5, 0.5664, 1.0, 0.5625, 1.0, 0.5625, 0.5, 0.5625, 0.5, 0.5625, 1.0, 0.5586, 1.0, 0.5586, 0.5, 0.5586, 0.5, 0.5586, 1.0, 0.5547, 1.0, 0.5547, 0.5, 0.5547, 0.5, 0.5547, 1.0, 0.5508, 1.0, 0.5508, 0.5, 0.5508, 0.5, 0.5508, 1.0, 0.5469, 1.0, 0.5469, 0.5, 0.5469, 0.5, 0.5469, 1.0, 0.543, 1.0, 0.543, 0.5, 0.543, 0.5, 0.543, 1.0, 0.5391, 1.0, 0.5391, 0.5, 0.5391, 0.5, 0.5391, 1.0, 0.5352, 1.0, 0.5352, 0.5, 0.5352, 0.5, 0.5352, 1.0, 0.5312, 1.0, 0.5312, 0.5, 0.5312, 0.5, 0.5312, 1.0, 0.5273, 1.0, 0.5273, 0.5, 0.5273, 0.5, 0.5273, 1.0, 0.5234, 1.0, 0.5234, 0.5, 0.5234, 0.5, 0.5234, 1.0, 0.5195, 1.0, 0.5195, 0.5, 0.5195, 0.5, 0.5195, 1.0, 0.5156, 1.0, 0.5156, 0.5, 0.5156, 0.5, 0.5156, 1.0, 0.5117, 1.0, 0.5117, 0.5, 0.5117, 0.5, 0.5117, 1.0, 0.5078, 1.0, 0.5078, 0.5, 0.5078, 0.5, 0.5078, 1.0, 0.5039, 1.0, 0.5039, 0.5, 0.5039, 0.5, 0.5039, 1.0, 0.5, 1.0, 0.5, 0.5, 0.5, 0.5, 0.5, 1.0, 0.4961, 1.0, 0.4961, 0.5, 0.4961, 0.5, 0.4961, 1.0, 0.4922, 1.0, 0.4922, 0.5, 0.4922, 0.5, 0.4922, 1.0, 0.4883, 1.0, 0.4883, 0.5, 0.4883, 0.5, 0.4883, 1.0, 0.4844, 1.0, 0.4844, 0.5, 0.4844, 0.5, 0.4844, 1.0, 0.4805, 1.0, 0.4805, 0.5, 0.4805, 0.5, 0.4805, 1.0, 0.4766, 1.0, 0.4766, 0.5, 0.4766, 0.5, 0.4766, 1.0, 0.4727, 1.0, 0.4727, 0.5, 0.4727, 0.5, 0.4727, 1.0, 0.4688, 1.0, 0.4688, 0.5, 0.4688, 0.5, 0.4688, 1.0, 0.4648, 1.0, 0.4648, 0.5, 0.4648, 0.5, 0.4648, 1.0, 0.4609, 1.0, 0.4609, 0.5, 0.4609, 0.5, 0.4609, 1.0, 0.457, 1.0, 0.457, 0.5, 0.457, 0.5, 0.457, 1.0, 0.4531, 1.0, 0.4531, 0.5, 0.4531, 0.5, 0.4531, 1.0, 0.4492, 1.0, 0.4492, 0.5, 0.4492, 0.5, 0.4492, 1.0, 0.4453, 1.0, 0.4453, 0.5, 0.4453, 0.5, 0.4453, 1.0, 0.4414, 1.0, 0.4414, 0.5, 0.4414, 0.5, 0.4414, 1.0, 0.4375, 1.0, 0.4375, 0.5, 0.4375, 0.5, 0.4375, 1.0, 0.4336, 1.0, 0.4336, 0.5, 0.4336, 0.5, 0.4336, 1.0, 0.4297, 1.0, 0.4297, 0.5, 0.4297, 0.5, 0.4297, 1.0, 0.4258, 1.0, 0.4258, 0.5, 0.4258, 0.5, 0.4258, 1.0, 0.4219, 1.0, 0.4219, 0.5, 0.4219, 0.5, 0.4219, 1.0, 0.418, 1.0, 0.418, 0.5, 0.418, 0.5, 0.418, 1.0, 0.4141, 1.0, 0.4141, 0.5, 0.4141, 0.5, 0.4141, 1.0, 0.4102, 1.0, 0.4102, 0.5, 0.4102, 0.5, 0.4102, 1.0, 0.4062, 1.0, 0.4062, 0.5, 0.4062, 0.5, 0.4062, 1.0, 0.4023, 1.0, 0.4023, 0.5, 0.4023, 0.5, 0.4023, 1.0, 0.3984, 1.0, 0.3984, 0.5, 0.3984, 0.5, 0.3984, 1.0, 0.3945, 1.0, 0.3945, 0.5, 0.3945, 0.5, 0.3945, 1.0, 0.3906, 1.0, 0.3906, 0.5, 0.3906, 0.5, 0.3906, 1.0, 0.3867, 1.0, 0.3867, 0.5, 0.3867, 0.5, 0.3867, 1.0, 0.3828, 1.0, 0.3828, 0.5, 0.3828, 0.5, 0.3828, 1.0, 0.3789, 1.0, 0.3789, 0.5, 0.3789, 0.5, 0.3789, 1.0, 0.375, 1.0, 0.375, 0.5, 0.375, 0.5, 0.375, 1.0, 0.3711, 1.0, 0.3711, 0.5, 0.3711, 0.5, 0.3711, 1.0, 0.3672, 1.0, 0.3672, 0.5, 0.3672, 0.5, 0.3672, 1.0, 0.3633, 1.0, 0.3633, 0.5, 0.3633, 0.5, 0.3633, 1.0, 0.3594, 1.0, 0.3594, 0.5, 0.3594, 0.5, 0.3594, 1.0, 0.3555, 1.0, 0.3555, 0.5, 0.3555, 0.5, 0.3555, 1.0, 0.3516, 1.0, 0.3516, 0.5, 0.3516, 0.5, 0.3516, 1.0, 0.3477, 1.0, 0.3477, 0.5, 0.3477, 0.5, 0.3477, 1.0, 0.3438, 1.0, 0.3438, 0.5, 0.3438, 0.5, 0.3438, 1.0, 0.3398, 1.0, 0.3398, 0.5, 0.3398, 0.5, 0.3398, 1.0, 0.3359, 1.0, 0.3359, 0.5, 0.3359, 0.5, 0.3359, 1.0, 0.332, 1.0, 0.332, 0.5, 0.332, 0.5, 0.332, 1.0, 0.3281, 1.0, 0.3281, 0.5, 0.3281, 0.5, 0.3281, 1.0, 0.3242, 1.0, 0.3242, 0.5, 0.3242, 0.5, 0.3242, 1.0, 0.3203, 1.0, 0.3203, 0.5, 0.3203, 0.5, 0.3203, 1.0, 0.3164, 1.0, 0.3164, 0.5, 0.3164, 0.5, 0.3164, 1.0, 0.3125, 1.0, 0.3125, 0.5, 0.3125, 0.5, 0.3125, 1.0, 0.3086, 1.0, 0.3086, 0.5, 0.3086, 0.5, 0.3086, 1.0, 0.3047, 1.0, 0.3047, 0.5, 0.3047, 0.5, 0.3047, 1.0, 0.3008, 1.0, 0.3008, 0.5, 0.3008, 0.5, 0.3008, 1.0, 0.2969, 1.0, 0.2969, 0.5, 0.2969, 0.5, 0.2969, 1.0, 0.293, 1.0, 0.293, 0.5, 0.293, 0.5, 0.293, 1.0, 0.2891, 1.0, 0.2891, 0.5, 0.2891, 0.5, 0.2891, 1.0, 0.2852, 1.0, 0.2852, 0.5, 0.2852, 0.5, 0.2852, 1.0, 0.2812, 1.0, 0.2812, 0.5, 0.2812, 0.5, 0.2812, 1.0, 0.2773, 1.0, 0.2773, 0.5, 0.2773, 0.5, 0.2773, 1.0, 0.2734, 1.0, 0.2734, 0.5, 0.2734, 0.5, 0.2734, 1.0, 0.2695, 1.0, 0.2695, 0.5, 0.2695, 0.5, 0.2695, 1.0, 0.2656, 1.0, 0.2656, 0.5, 0.2656, 0.5, 0.2656, 1.0, 0.2617, 1.0, 0.2617, 0.5, 0.2617, 0.5, 0.2617, 1.0, 0.2578, 1.0, 0.2578, 0.5, 0.2578, 0.5, 0.2578, 1.0, 0.2539, 1.0, 0.2539, 0.5, 0.2539, 0.5, 0.2539, 1.0, 0.25, 1.0, 0.25, 0.5, 0.25, 0.5, 0.25, 1.0, 0.2461, 1.0, 0.2461, 0.5, 0.2461, 0.5, 0.2461, 1.0, 0.2422, 1.0, 0.2422, 0.5, 0.2422, 0.5, 0.2422, 1.0, 0.2383, 1.0, 0.2383, 0.5, 0.2383, 0.5, 0.2383, 1.0, 0.2344, 1.0, 0.2344, 0.5, 0.2344, 0.5, 0.2344, 1.0, 0.2305, 1.0, 0.2305, 0.5, 0.2305, 0.5, 0.2305, 1.0, 0.2266, 1.0, 0.2266, 0.5, 0.2266, 0.5, 0.2266, 1.0, 0.2227, 1.0, 0.2227, 0.5, 0.2227, 0.5, 0.2227, 1.0, 0.2188, 1.0, 0.2188, 0.5, 0.2188, 0.5, 0.2188, 1.0, 0.2148, 1.0, 0.2148, 0.5, 0.2148, 0.5, 0.2148, 1.0, 0.2109, 1.0, 0.2109, 0.5, 0.2109, 0.5, 0.2109, 1.0, 0.207, 1.0, 0.207, 0.5, 0.207, 0.5, 0.207, 1.0, 0.2031, 1.0, 0.2031, 0.5, 0.2031, 0.5, 0.2031, 1.0, 0.1992, 1.0, 0.1992, 0.5, 0.1992, 0.5, 0.1992, 1.0, 0.1953, 1.0, 0.1953, 0.5, 0.1953, 0.5, 0.1953, 1.0, 0.1914, 1.0, 0.1914, 0.5, 0.1914, 0.5, 0.1914, 1.0, 0.1875, 1.0, 0.1875, 0.5, 0.1875, 0.5, 0.1875, 1.0, 0.1836, 1.0, 0.1836, 0.5, 0.1836, 0.5, 0.1836, 1.0, 0.1797, 1.0, 0.1797, 0.5, 0.1797, 0.5, 0.1797, 1.0, 0.1758, 1.0, 0.1758, 0.5, 0.1758, 0.5, 0.1758, 1.0, 0.1719, 1.0, 0.1719, 0.5, 0.1719, 0.5, 0.1719, 1.0, 0.168, 1.0, 0.168, 0.5, 0.168, 0.5, 0.168, 1.0, 0.1641, 1.0, 0.1641, 0.5, 0.1641, 0.5, 0.1641, 1.0, 0.1602, 1.0, 0.1602, 0.5, 0.1602, 0.5, 0.1602, 1.0, 0.1562, 1.0, 0.1562, 0.5, 0.1562, 0.5, 0.1562, 1.0, 0.1523, 1.0, 0.1523, 0.5, 0.1523, 0.5, 0.1523, 1.0, 0.1484, 1.0, 0.1484, 0.5, 0.1484, 0.5, 0.1484, 1.0, 0.1445, 1.0, 0.1445, 0.5, 0.1445, 0.5, 0.1445, 1.0, 0.1406, 1.0, 0.1406, 0.5, 0.1406, 0.5, 0.1406, 1.0, 0.1367, 1.0, 0.1367, 0.5, 0.1367, 0.5, 0.1367, 1.0, 0.1328, 1.0, 0.1328, 0.5, 0.1328, 0.5, 0.1328, 1.0, 0.1289, 1.0, 0.1289, 0.5, 0.1289, 0.5, 0.1289, 1.0, 0.125, 1.0, 0.125, 0.5, 0.125, 0.5, 0.125, 1.0, 0.1211, 1.0, 0.1211, 0.5, 0.1211, 0.5, 0.1211, 1.0, 0.1172, 1.0, 0.1172, 0.5, 0.1172, 0.5, 0.1172, 1.0, 0.1133, 1.0, 0.1133, 0.5, 0.1133, 0.5, 0.1133, 1.0, 0.1094, 1.0, 0.1094, 0.5, 0.1094, 0.5, 0.1094, 1.0, 0.1055, 1.0, 0.1055, 0.5, 0.1055, 0.5, 0.1055, 1.0, 0.1016, 1.0, 0.1016, 0.5, 0.1016, 0.5, 0.1016, 1.0, 0.09766, 1.0, 0.09766, 0.5, 0.09766, 0.5, 0.09766, 1.0, 0.09375, 1.0, 0.09375, 0.5, 0.09375, 0.5, 0.09375, 1.0, 0.08984, 1.0, 0.08984, 0.5, 0.08984, 0.5, 0.08984, 1.0, 0.08594, 1.0, 0.08594, 0.5, 0.08594, 0.5, 0.08594, 1.0, 0.08203, 1.0, 0.08203, 0.5, 0.08203, 0.5, 0.08203, 1.0, 0.07812, 1.0, 0.07812, 0.5, 0.07812, 0.5, 0.07812, 1.0, 0.07422, 1.0, 0.07422, 0.5, 0.07422, 0.5, 0.07422, 1.0, 0.07031, 1.0, 0.07031, 0.5, 0.07031, 0.5, 0.07031, 1.0, 0.06641, 1.0, 0.06641, 0.5, 0.06641, 0.5, 0.06641, 1.0, 0.0625, 1.0, 0.0625, 0.5, 0.0625, 0.5, 0.0625, 1.0, 0.05859, 1.0, 0.05859, 0.5, 0.05859, 0.5, 0.05859, 1.0, 0.05469, 1.0, 0.05469, 0.5, 0.05469, 0.5, 0.05469, 1.0, 0.05078, 1.0, 0.05078, 0.5, 0.05078, 0.5, 0.05078, 1.0, 0.04688, 1.0, 0.04688, 0.5, 0.04688, 0.5, 0.04688, 1.0, 0.04297, 1.0, 0.04297, 0.5, 0.04297, 0.5, 0.04297, 1.0, 0.03906, 1.0, 0.03906, 0.5, 0.03906, 0.5, 0.03906, 1.0, 0.03516, 1.0, 0.03516, 0.5, 0.03516, 0.5, 0.03516, 1.0, 0.03125, 1.0, 0.03125, 0.5, 0.03125, 0.5, 0.03125, 1.0, 0.02734, 1.0, 0.02734, 0.5, 0.02734, 0.5, 0.02734, 1.0, 0.02344, 1.0, 0.02344, 0.5, 0.02344, 0.5, 0.02344, 1.0, 0.01953, 1.0, 0.01953, 0.5, 0.01953, 0.5, 0.01953, 1.0, 0.01562, 1.0, 0.01562, 0.5, 0.01562, 0.5, 0.01562, 1.0, 0.01172, 1.0, 0.01172, 0.5, 0.01172, 0.5, 0.01172, 1.0, 0.007812, 1.0, 0.007812, 0.5, 0.2559, 0.4899, 0.25, 0.49, 0.2441, 0.4899, 0.2382, 0.4897, 0.2323, 0.4893, 0.2265, 0.4888, 0.2206, 0.4882, 0.2148, 0.4874, 0.209, 0.4865, 0.2032, 0.4854, 0.1974, 0.4842, 0.1917, 0.4828, 0.186, 0.4813, 0.1803, 0.4797, 0.1747, 0.4779, 0.1691, 0.476, 0.1636, 0.4739, 0.1582, 0.4717, 0.1527, 0.4694, 0.1474, 0.467, 0.1421, 0.4644, 0.1369, 0.4617, 0.1317, 0.4588, 0.1266, 0.4559, 0.1216, 0.4528, 0.1167, 0.4496, 0.1118, 0.4462, 0.107, 0.4428, 0.1023, 0.4392, 0.09775, 0.4355, 0.09324, 0.4317, 0.08883, 0.4278, 0.08451, 0.4238, 0.0803, 0.4197, 0.07618, 0.4155, 0.07217, 0.4112, 0.06827, 0.4068, 0.06448, 0.4023, 0.0608, 0.3977, 0.05723, 0.393, 0.05378, 0.3882, 0.05045, 0.3833, 0.04724, 0.3784, 0.04415, 0.3734, 0.04118, 0.3683, 0.03834, 0.3631, 0.03563, 0.3579, 0.03304, 0.3526, 0.03059, 0.3473, 0.02827, 0.3418, 0.02608, 0.3364, 0.02403, 0.3309, 0.02211, 0.3253, 0.02033, 0.3197, 0.01869, 0.314, 0.01719, 0.3083, 0.01583, 0.3026, 0.01461, 0.2968, 0.01353, 0.291, 0.0126, 0.2852, 0.01181, 0.2794, 0.01116, 0.2735, 0.01065, 0.2677, 0.01029, 0.2618, 0.01007, 0.2559, 0.01, 0.25, 0.01007, 0.2441, 0.01029, 0.2382, 0.01065, 0.2323, 0.01116, 0.2265, 0.0118, 0.2206, 0.0126, 0.2148, 0.01353, 0.209, 0.01461, 0.2032, 0.01583, 0.1974, 0.01719, 0.1917, 0.01869, 0.186, 0.02033, 0.1803, 0.02211, 0.1747, 0.02403, 0.1691, 0.02608, 0.1636, 0.02827, 0.1582, 0.03059, 0.1527, 0.03304, 0.1474, 0.03563, 0.1421, 0.03834, 0.1369, 0.04118, 0.1317, 0.04414, 0.1266, 0.04723, 0.1216, 0.05045, 0.1167, 0.05378, 0.1118, 0.05723, 0.107, 0.0608, 0.1023, 0.06448, 0.09775, 0.06827, 0.09324, 0.07217, 0.08883, 0.07618, 0.08451, 0.08029, 0.0803, 0.08451, 0.07618, 0.08883, 0.07217, 0.09324, 0.06827, 0.09774, 0.06448, 0.1023, 0.0608, 0.107, 0.05723, 0.1118, 0.05378, 0.1167, 0.05045, 0.1216, 0.04724, 0.1266, 0.04415, 0.1317, 0.04118, 0.1369, 0.03834, 0.1421, 0.03563, 0.1474, 0.03304, 0.1527, 0.03059, 0.1582, 0.02827, 0.1636, 0.02608, 0.1691, 0.02403, 0.1747, 0.02211, 0.1803, 0.02033, 0.186, 0.01869, 0.1917, 0.01719, 0.1974, 0.01583, 0.2032, 0.01461, 0.209, 0.01353, 0.2148, 0.0126, 0.2206, 0.0118, 0.2265, 0.01116, 0.2323, 0.01065, 0.2382, 0.01029, 0.2441, 0.01007, 0.25, 0.01, 0.2559, 0.01007, 0.2618, 0.01029, 0.2677, 0.01065, 0.2735, 0.01116, 0.2794, 0.0118, 0.2852, 0.0126, 0.291, 0.01353, 0.2968, 0.01461, 0.3026, 0.01583, 0.3083, 0.01719, 0.314, 0.01869, 0.3197, 0.02033, 0.3253, 0.02211, 0.3309, 0.02403, 0.3364, 0.02608, 0.3418, 0.02827, 0.3473, 0.03059, 0.3526, 0.03304, 0.3579, 0.03563, 0.3631, 0.03834, 0.3683, 0.04118, 0.3734, 0.04415, 0.3784, 0.04724, 0.3833, 0.05045, 0.3882, 0.05378, 0.393, 0.05723, 0.3977, 0.0608, 0.4023, 0.06448, 0.4068, 0.06827, 0.4112, 0.07217, 0.4155, 0.07618, 0.4197, 0.08029, 0.4238, 0.08451, 0.4278, 0.08883, 0.4317, 0.09324, 0.4355, 0.09775, 0.4392, 0.1023, 0.4428, 0.107, 0.4462, 0.1118, 0.4496, 0.1167, 0.4528, 0.1216, 0.4559, 0.1266, 0.4588, 0.1317, 0.4617, 0.1369, 0.4644, 0.1421, 0.467, 0.1474, 0.4694, 0.1527, 0.4717, 0.1582, 0.4739, 0.1636, 0.476, 0.1691, 0.4779, 0.1747, 0.4797, 0.1803, 0.4813, 0.186, 0.4828, 0.1917, 0.4842, 0.1974, 0.4854, 0.2032, 0.4865, 0.209, 0.4874, 0.2148, 0.4882, 0.2206, 0.4888, 0.2265, 0.4893, 0.2323, 0.4897, 0.2382, 0.4899, 0.2441, 0.49, 0.25, 0.4899, 0.2559, 0.4897, 0.2618, 0.4893, 0.2677, 0.4888, 0.2735, 0.4882, 0.2794, 0.4874, 0.2852, 0.4865, 0.291, 0.4854, 0.2968, 0.4842, 0.3026, 0.4828, 0.3083, 0.4813, 0.314, 0.4797, 0.3197, 0.4779, 0.3253, 0.476, 0.3309, 0.4739, 0.3364, 0.4717, 0.3418, 0.4694, 0.3473, 0.467, 0.3526, 0.4644, 0.3579, 0.4617, 0.3631, 0.4588, 0.3683, 0.4559, 0.3734, 0.4528, 0.3784, 0.4496, 0.3833, 0.4462, 0.3882, 0.4428, 0.393, 0.4392, 0.3977, 0.4355, 0.4023, 0.4317, 0.4068, 0.4278, 0.4112, 0.4238, 0.4155, 0.4197, 0.4197, 0.4155, 0.4238, 0.4112, 0.4278, 0.4068, 0.4317, 0.4023, 0.4355, 0.3977, 0.4392, 0.393, 0.4428, 0.3882, 0.4462, 0.3833, 0.4496, 0.3784, 0.4528, 0.3734, 0.4559, 0.3683, 0.4588, 0.3631, 0.4617, 0.3579, 0.4644, 0.3526, 0.467, 0.3473, 0.4694, 0.3418, 0.4717, 0.3364, 0.4739, 0.3309, 0.476, 0.3253, 0.4779, 0.3197, 0.4797, 0.314, 0.4813, 0.3083, 0.4828, 0.3026, 0.4842, 0.2968, 0.4854, 0.291, 0.4865, 0.2852, 0.4874, 0.2794, 0.4882, 0.2735, 0.4888, 0.2677, 0.4893, 0.2618, 0.4897, 0.007812, 0.5, 0.007812, 1.0, 0.003906, 1.0, 0.003906, 0.5, 0.003906, 0.5, 0.003906, 1.0, 0.0, 1.0, 0.0, 0.5, 0.75, 0.49, 0.7559, 0.4899, 0.7618, 0.4897, 0.7677, 0.4893, 0.7735, 0.4888, 0.7794, 0.4882, 0.7852, 0.4874, 0.791, 0.4865, 0.7968, 0.4854, 0.8026, 0.4842, 0.8083, 0.4828, 0.814, 0.4813, 0.8197, 0.4797, 0.8253, 0.4779, 0.8309, 0.476, 0.8364, 0.4739, 0.8418, 0.4717, 0.8473, 0.4694, 0.8526, 0.467, 0.8579, 0.4644, 0.8631, 0.4617, 0.8683, 0.4588, 0.8734, 0.4559, 0.8784, 0.4528, 0.8833, 0.4496, 0.8882, 0.4462, 0.893, 0.4428, 0.8977, 0.4392, 0.9023, 0.4355, 0.9068, 0.4317, 0.9112, 0.4278, 0.9155, 0.4238, 0.9197, 0.4197, 0.9238, 0.4155, 0.9278, 0.4112, 0.9317, 0.4068, 0.9355, 0.4023, 0.9392, 0.3977, 0.9428, 0.393, 0.9462, 0.3882, 0.9496, 0.3833, 0.9528, 0.3784, 0.9559, 0.3734, 0.9588, 0.3683, 0.9617, 0.3631, 0.9644, 0.3579, 0.967, 0.3526, 0.9694, 0.3473, 0.9717, 0.3418, 0.9739, 0.3364, 0.976, 0.3309, 0.9779, 0.3253, 0.9797, 0.3197, 0.9813, 0.314, 0.9828, 0.3083, 0.9842, 0.3026, 0.9854, 0.2968, 0.9865, 0.291, 0.9874, 0.2852, 0.9882, 0.2794, 0.9888, 0.2735, 0.9893, 0.2677, 0.9897, 0.2618, 0.9899, 0.2559, 0.99, 0.25, 0.9899, 0.2441, 0.9897, 0.2382, 0.9893, 0.2323, 0.9888, 0.2265, 0.9882, 0.2206, 0.9874, 0.2148, 0.9865, 0.209, 0.9854, 0.2032, 0.9842, 0.1974, 0.9828, 0.1917, 0.9813, 0.186, 0.9797, 0.1803, 0.9779, 0.1747, 0.976, 0.1691, 0.9739, 0.1636, 0.9717, 0.1582, 0.9694, 0.1527, 0.967, 0.1474, 0.9644, 0.1421, 0.9617, 0.1369, 0.9588, 0.1317, 0.9559, 0.1266, 0.9528, 0.1216, 0.9496, 0.1167, 0.9462, 0.1118, 0.9428, 0.107, 0.9392, 0.1023, 0.9355, 0.09775, 0.9317, 0.09324, 0.9278, 0.08883, 0.9238, 0.08451, 0.9197, 0.08029, 0.9155, 0.07618, 0.9112, 0.07217, 0.9068, 0.06827, 0.9023, 0.06448, 0.8977, 0.0608, 0.893, 0.05723, 0.8882, 0.05378, 0.8833, 0.05045, 0.8784, 0.04724, 0.8734, 0.04415, 0.8683, 0.04118, 0.8631, 0.03834, 0.8579, 0.03563, 0.8526, 0.03304, 0.8473, 0.03059, 0.8418, 0.02827, 0.8364, 0.02608, 0.8309, 0.02403, 0.8253, 0.02211, 0.8197, 0.02033, 0.814, 0.01869, 0.8083, 0.01719, 0.8026, 0.01583, 0.7968, 0.01461, 0.791, 0.01353, 0.7852, 0.0126, 0.7794, 0.0118, 0.7735, 0.01116, 0.7677, 0.01065, 0.7618, 0.01029, 0.7559, 0.01007, 0.75, 0.01, 0.7441, 0.01007, 0.7382, 0.01029, 0.7323, 0.01065, 0.7265, 0.01116, 0.7206, 0.0118, 0.7148, 0.0126, 0.709, 0.01353, 0.7032, 0.01461, 0.6974, 0.01583, 0.6917, 0.01719, 0.686, 0.01869, 0.6803, 0.02033, 0.6747, 0.02211, 0.6691, 0.02403, 0.6636, 0.02608, 0.6582, 0.02827, 0.6527, 0.03059, 0.6474, 0.03304, 0.6421, 0.03563, 0.6369, 0.03834, 0.6317, 0.04118, 0.6266, 0.04415, 0.6216, 0.04724, 0.6167, 0.05045, 0.6118, 0.05378, 0.607, 0.05723, 0.6023, 0.0608, 0.5977, 0.06448, 0.5932, 0.06827, 0.5888, 0.07217, 0.5845, 0.07618, 0.5803, 0.0803, 0.5762, 0.08451, 0.5722, 0.08883, 0.5683, 0.09324, 0.5645, 0.09775, 0.5608, 0.1023, 0.5572, 0.107, 0.5538, 0.1118, 0.5504, 0.1167, 0.5472, 0.1216, 0.5441, 0.1266, 0.5412, 0.1317, 0.5383, 0.1369, 0.5356, 0.1421, 0.533, 0.1474, 0.5306, 0.1527, 0.5283, 0.1582, 0.5261, 0.1636, 0.524, 0.1691, 0.5221, 0.1747, 0.5203, 0.1803, 0.5187, 0.186, 0.5172, 0.1917, 0.5158, 0.1974, 0.5146, 0.2032, 0.5135, 0.209, 0.5126, 0.2148, 0.5118, 0.2206, 0.5112, 0.2265, 0.5107, 0.2323, 0.5103, 0.2382, 0.5101, 0.2441, 0.51, 0.25, 0.5101, 0.2559, 0.5103, 0.2618, 0.5107, 0.2677, 0.5112, 0.2735, 0.5118, 0.2794, 0.5126, 0.2852, 0.5135, 0.291, 0.5146, 0.2968, 0.5158, 0.3026, 0.5172, 0.3083, 0.5187, 0.314, 0.5203, 0.3197, 0.5221, 0.3253, 0.524, 0.3309, 0.5261, 0.3364, 0.5283, 0.3418, 0.5306, 0.3473, 0.533, 0.3526, 0.5356, 0.3579, 0.5383, 0.3631, 0.5412, 0.3683, 0.5441, 0.3734, 0.5472, 0.3784, 0.5504, 0.3833, 0.5538, 0.3882, 0.5572, 0.393, 0.5608, 0.3977, 0.5645, 0.4023, 0.5683, 0.4068, 0.5722, 0.4112, 0.5762, 0.4155, 0.5803, 0.4197, 0.5845, 0.4238, 0.5888, 0.4278, 0.5932, 0.4317, 0.5977, 0.4355, 0.6023, 0.4392, 0.607, 0.4428, 0.6118, 0.4462, 0.6167, 0.4496, 0.6216, 0.4528, 0.6266, 0.4559, 0.6317, 0.4588, 0.6369, 0.4617, 0.6421, 0.4644, 0.6474, 0.467, 0.6527, 0.4694, 0.6582, 0.4717, 0.6636, 0.4739, 0.6691, 0.476, 0.6747, 0.4779, 0.6803, 0.4797, 0.686, 0.4813, 0.6917, 0.4828, 0.6974, 0.4842, 0.7032, 0.4854, 0.709, 0.4865, 0.7148, 0.4874, 0.7206, 0.4882, 0.7265, 0.4888, 0.7323, 0.4893, 0.7382, 0.4897, 0.7441, 0.4899])
me_cylinder_004.use_remesh_fix_poles = True
me_cylinder_004.use_remesh_preserve_attributes = False
me_cylinder_004.use_mirror_vertex_groups = False
me_cylinder_004.update()
me_cylinder_005 = bpy.data.meshes.new('Cylinder.005')
me_cylinder_005.from_pydata([(-1.017e-07, -0.067, -0.015), (-1.017e-07, -0.067, 0.019), (-0.001644, -0.06698, -0.015), (-0.001644, -0.06698, 0.019), (-0.003288, -0.06692, -0.015), (-0.003288, -0.06692, 0.019), (-0.004929, -0.06682, -0.015), (-0.004929, -0.06682, 0.019), (-0.006567, -0.06668, -0.015), (-0.006567, -0.06668, 0.019), (-0.008202, -0.0665, -0.015), (-0.008202, -0.0665, 0.019), (-0.009831, -0.06627, -0.015), (-0.009831, -0.06627, 0.019), (-0.01145, -0.06601, -0.015), (-0.01145, -0.06601, 0.019), (-0.01307, -0.06571, -0.015), (-0.01307, -0.06571, 0.019), (-0.01468, -0.06537, -0.015), (-0.01468, -0.06537, 0.019), (-0.01628, -0.06499, -0.015), (-0.01628, -0.06499, 0.019), (-0.01787, -0.06457, -0.015), (-0.01787, -0.06457, 0.019), (-0.01945, -0.06411, -0.015), (-0.01945, -0.06411, 0.019), (-0.02102, -0.06362, -0.015), (-0.02102, -0.06362, 0.019), (-0.02257, -0.06308, -0.015), (-0.02257, -0.06308, 0.019), (-0.02411, -0.06251, -0.015), (-0.02411, -0.06251, 0.019), (-0.02564, -0.0619, -0.015), (-0.02564, -0.0619, 0.019), (-0.02715, -0.06125, -0.015), (-0.02715, -0.06125, 0.019), (-0.02865, -0.06057, -0.015), (-0.02865, -0.06057, 0.019), (-0.03012, -0.05985, -0.015), (-0.03012, -0.05985, 0.019), (-0.03158, -0.05909, -0.015), (-0.03158, -0.05909, 0.019), (-0.03302, -0.0583, -0.015), (-0.03302, -0.0583, 0.019), (-0.03445, -0.05747, -0.015), (-0.03445, -0.05747, 0.019), (-0.03585, -0.05661, -0.015), (-0.03585, -0.05661, 0.019), (-0.03722, -0.05571, -0.015), (-0.03722, -0.05571, 0.019), (-0.03858, -0.05478, -0.015), (-0.03858, -0.05478, 0.019), (-0.03991, -0.05381, -0.015), (-0.03991, -0.05381, 0.019), (-0.04122, -0.05282, -0.015), (-0.04122, -0.05282, 0.019), (-0.0425, -0.05179, -0.015), (-0.0425, -0.05179, 0.019), (-0.04376, -0.05073, -0.015), (-0.04376, -0.05073, 0.019), (-0.04499, -0.04964, -0.015), (-0.04499, -0.04964, 0.019), (-0.0462, -0.04852, -0.015), (-0.0462, -0.04852, 0.019), (-0.04738, -0.04738, -0.015), (-0.04738, -0.04738, 0.019), (-1.021e-07, -0.07, 0.019), (-0.001718, -0.06998, 0.019), (-0.003435, -0.06992, 0.019), (-0.00515, -0.06981, 0.019), (-0.006861, -0.06966, 0.019), (-0.008569, -0.06947, 0.019), (-0.01027, -0.06924, 0.019), (-0.01197, -0.06897, 0.019), (-0.01366, -0.06865, 0.019), (-0.01534, -0.0683, 0.019), (-0.01701, -0.0679, 0.019), (-0.01867, -0.06746, 0.019), (-0.02032, -0.06699, 0.019), (-0.02196, -0.06647, 0.019), (-0.02358, -0.06591, 0.019), (-0.02519, -0.06531, 0.019), (-0.02679, -0.06467, 0.019), (-0.02837, -0.06399, 0.019), (-0.02993, -0.06328, 0.019), (-0.03147, -0.06253, 0.019), (-0.033, -0.06173, 0.019), (-0.0345, -0.06091, 0.019), (-0.03599, -0.06004, 0.019), (-0.03745, -0.05914, 0.019), (-0.03889, -0.0582, 0.019), (-0.04031, -0.05723, 0.019), (-0.0417, -0.05622, 0.019), (-0.04307, -0.05518, 0.019), (-0.04441, -0.05411, 0.019), (-0.04572, -0.053, 0.019), (-0.04701, -0.05187, 0.019), (-0.04827, -0.0507, 0.019), (-0.0495, -0.0495, 0.019), (-0.07, -0.07, -0.007), (-0.07, -0.07, -0.015), (-0.06159, -0.06159, -0.015), (-0.06159, -0.06159, -0.007), (-0.06155, -0.06162, -0.015), (-0.06155, -0.06162, -0.007), (-0.06152, -0.06166, -0.015), (-0.06152, -0.06166, -0.007), (-0.06149, -0.06169, -0.015), (-0.06149, -0.06169, -0.007), (-0.06145, -0.06173, -0.015), (-0.06145, -0.06173, -0.007), (-0.06142, -0.06177, -0.015), (-0.06142, -0.06177, -0.007), (-0.06139, -0.06181, -0.015), (-0.06139, -0.06181, -0.007), (-0.06136, -0.06185, -0.015), (-0.06136, -0.06185, -0.007), (-0.06134, -0.06189, -0.015), (-0.06134, -0.06189, -0.007), (-0.06131, -0.06193, -0.015), (-0.06131, -0.06193, -0.007), (-0.06407, -0.06469, -0.015), (-0.06407, -0.06469, -0.007), (-0.06128, -0.06197, -0.015), (-0.06128, -0.06197, -0.007), (-0.06411, -0.06466, -0.015), (-0.06411, -0.06466, -0.007), (-0.06126, -0.06201, -0.015), (-0.06126, -0.06201, -0.007), (-0.06415, -0.06464, -0.015), (-0.06415, -0.06464, -0.007), (-0.06124, -0.06206, -0.015), (-0.06124, -0.06206, -0.007), (-0.06419, -0.06461, -0.015), (-0.06419, -0.06461, -0.007), (-0.06121, -0.0621, -0.015), (-0.06121, -0.0621, -0.007), (-0.06423, -0.06458, -0.015), (-0.06423, -0.06458, -0.007), (-0.06119, -0.06214, -0.015), (-0.06119, -0.06214, -0.007), (-0.06427, -0.06455, -0.015), (-0.06427, -0.06455, -0.007), (-0.06117, -0.06219, -0.015), (-0.06117, -0.06219, -0.007), (-0.06431, -0.06451, -0.015), (-0.06431, -0.06451, -0.007), (-0.06115, -0.06223, -0.015), (-0.06115, -0.06223, -0.007), (-0.06434, -0.06448, -0.015), (-0.06434, -0.06448, -0.007), (-0.06113, -0.06228, -0.015), (-0.06113, -0.06228, -0.007), (-0.06112, -0.06233, -0.015), (-0.06112, -0.06233, -0.007), (-0.06438, -0.06445, -0.015), (-0.06438, -0.06445, -0.007), (-0.0611, -0.06237, -0.015), (-0.0611, -0.06237, -0.007), (-0.06441, -0.06441, -0.015), (-0.06441, -0.06441, -0.007), (-0.06109, -0.06242, -0.015), (-0.06109, -0.06242, -0.007), (-0.06107, -0.06247, -0.015), (-0.06107, -0.06247, -0.007), (-0.06106, -0.06251, -0.015), (-0.06106, -0.06251, -0.007), (-0.06105, -0.06256, -0.015), (-0.06105, -0.06256, -0.007), (-0.06104, -0.06261, -0.015), (-0.06104, -0.06261, -0.007), (-0.06103, -0.06266, -0.015), (-0.06103, -0.06266, -0.007), (-0.06102, -0.06271, -0.015), (-0.06102, -0.06271, -0.007), (-0.06102, -0.06276, -0.015), (-0.06102, -0.06276, -0.007), (-0.06101, -0.0628, -0.015), (-0.06101, -0.0628, -0.007), (-0.06101, -0.06285, -0.015), (-0.06101, -0.06285, -0.007), (-0.061, -0.0629, -0.015), (-0.061, -0.0629, -0.007), (-0.061, -0.06295, -0.015), (-0.061, -0.06295, -0.007), (-0.061, -0.063, -0.015), (-0.061, -0.063, -0.007), (-0.06109, -0.06358, -0.015), (-0.06109, -0.06358, -0.007), (-0.061, -0.06305, -0.015), (-0.061, -0.06305, -0.007), (-0.061, -0.0631, -0.015), (-0.0611, -0.06363, -0.015), (-0.0611, -0.06363, -0.007), (-0.061, -0.0631, -0.007), (-0.06219, -0.06483, -0.015), (-0.0621, -0.06479, -0.015), (-0.06214, -0.06481, -0.015), (-0.06201, -0.06474, -0.015), (-0.06193, -0.06469, -0.015), (-0.06197, -0.06472, -0.015), (-0.06206, -0.06476, -0.015), (-0.06185, -0.06464, -0.015), (-0.06177, -0.06458, -0.015), (-0.06181, -0.06461, -0.015), (-0.06169, -0.06451, -0.015), (-0.06166, -0.06448, -0.015), (-0.06173, -0.06455, -0.015), (-0.06189, -0.06466, -0.015), (-0.06101, -0.06315, -0.015), (-0.06101, -0.06315, -0.007), (-0.06112, -0.06367, -0.015), (-0.06112, -0.06367, -0.007), (-0.06113, -0.06372, -0.015), (-0.06113, -0.06372, -0.007), (-0.06101, -0.0632, -0.015), (-0.06101, -0.0632, -0.007), (-0.06102, -0.06324, -0.015), (-0.06102, -0.06324, -0.007), (-0.06115, -0.06377, -0.015), (-0.06115, -0.06377, -0.007), (-0.06102, -0.06329, -0.015), (-0.06102, -0.06329, -0.007), (-0.06117, -0.06381, -0.015), (-0.06117, -0.06381, -0.007), (-0.06103, -0.06334, -0.015), (-0.06103, -0.06334, -0.007), (-0.06119, -0.06386, -0.015), (-0.06119, -0.06386, -0.007), (-0.06104, -0.06339, -0.015), (-0.06104, -0.06339, -0.007), (-0.06105, -0.06344, -0.015), (-0.06105, -0.06344, -0.007), (-0.06121, -0.0639, -0.015), (-0.06121, -0.0639, -0.007), (-0.06106, -0.06349, -0.015), (-0.06106, -0.06349, -0.007), (-0.06124, -0.06394, -0.015), (-0.06124, -0.06394, -0.007), (-0.06107, -0.06353, -0.015), (-0.06107, -0.06353, -0.007), (-0.06126, -0.06399, -0.015), (-0.06126, -0.06399, -0.007), (-0.06228, -0.06487, -0.015), (-0.06228, -0.06487, -0.007), (-0.06233, -0.06488, -0.015), (-0.06233, -0.06488, -0.007), (-0.06128, -0.06403, -0.015), (-0.06128, -0.06403, -0.007), (-0.06237, -0.0649, -0.015), (-0.06237, -0.0649, -0.007), (-0.06131, -0.06407, -0.015), (-0.06131, -0.06407, -0.007), (-0.06242, -0.06491, -0.015), (-0.06242, -0.06491, -0.007), (-0.06134, -0.06411, -0.015), (-0.06134, -0.06411, -0.007), (-0.06136, -0.06415, -0.015), (-0.06136, -0.06415, -0.007), (-0.06247, -0.06493, -0.015), (-0.06247, -0.06493, -0.007), (-0.06139, -0.06419, -0.015), (-0.06139, -0.06419, -0.007), (-0.06251, -0.06494, -0.015), (-0.06251, -0.06494, -0.007), (-0.06142, -0.06423, -0.015), (-0.06142, -0.06423, -0.007), (-0.06256, -0.06495, -0.015), (-0.06256, -0.06495, -0.007), (-0.06145, -0.06427, -0.015), (-0.06145, -0.06427, -0.007), (-0.06261, -0.06496, -0.015), (-0.06261, -0.06496, -0.007), (-0.06149, -0.06431, -0.015), (-0.06149, -0.06431, -0.007), (-0.06266, -0.06497, -0.015), (-0.06266, -0.06497, -0.007), (-0.06152, -0.06434, -0.015), (-0.06152, -0.06434, -0.007), (-0.06271, -0.06498, -0.015), (-0.06271, -0.06498, -0.007), (-0.06155, -0.06438, -0.015), (-0.06155, -0.06438, -0.007), (-0.06276, -0.06498, -0.015), (-0.06276, -0.06498, -0.007), (-0.06159, -0.06441, -0.015), (-0.06159, -0.06441, -0.007), (-0.0628, -0.06499, -0.015), (-0.0628, -0.06499, -0.007), (-0.06162, -0.06445, -0.015), (-0.06162, -0.06445, -0.007), (-0.06285, -0.06499, -0.015), (-0.06285, -0.06499, -0.007), (-0.06166, -0.06448, -0.007), (-0.0629, -0.065, -0.015), (-0.0629, -0.065, -0.007), (-0.06169, -0.06451, -0.007), (-0.06295, -0.065, -0.015), (-0.06295, -0.065, -0.007), (-0.06173, -0.06455, -0.007), (-0.063, -0.065, -0.015), (-0.063, -0.065, -0.007), (-0.06177, -0.06458, -0.007), (-0.06305, -0.065, -0.015), (-0.06305, -0.065, -0.007), (-0.06181, -0.06461, -0.007), (-0.0631, -0.065, -0.015), (-0.0631, -0.065, -0.007), (-0.06185, -0.06464, -0.007), (-0.06315, -0.06499, -0.015), (-0.06315, -0.06499, -0.007), (-0.06189, -0.06466, -0.007), (-0.06193, -0.06469, -0.007), (-0.0632, -0.06499, -0.015), (-0.0632, -0.06499, -0.007), (-0.06197, -0.06472, -0.007), (-0.06324, -0.06498, -0.015), (-0.06324, -0.06498, -0.007), (-0.06201, -0.06474, -0.007), (-0.06329, -0.06498, -0.015), (-0.06329, -0.06498, -0.007), (-0.06206, -0.06476, -0.007), (-0.06334, -0.06497, -0.015), (-0.06334, -0.06497, -0.007), (-0.0621, -0.06479, -0.007), (-0.06339, -0.06496, -0.015), (-0.06339, -0.06496, -0.007), (-0.06214, -0.06481, -0.007), (-0.06344, -0.06495, -0.015), (-0.06344, -0.06495, -0.007), (-0.06349, -0.06494, -0.015), (-0.06349, -0.06494, -0.007), (-0.06219, -0.06483, -0.007), (-0.06353, -0.06493, -0.015), (-0.06353, -0.06493, -0.007), (-0.06358, -0.06491, -0.015), (-0.06358, -0.06491, -0.007), (-0.06223, -0.06485, -0.015), (-0.06223, -0.06485, -0.007), (-0.06363, -0.0649, -0.015), (-0.06363, -0.0649, -0.007), (-0.06367, -0.06488, -0.015), (-0.06367, -0.06488, -0.007), (-0.06372, -0.06487, -0.015), (-0.06372, -0.06487, -0.007), (-0.06377, -0.06485, -0.015), (-0.06377, -0.06485, -0.007), (-0.06381, -0.06483, -0.015), (-0.06381, -0.06483, -0.007), (-0.06386, -0.06481, -0.015), (-0.06386, -0.06481, -0.007), (-0.0639, -0.06479, -0.015), (-0.0639, -0.06479, -0.007), (-0.06394, -0.06476, -0.015), (-0.06394, -0.06476, -0.007), (-0.06399, -0.06474, -0.015), (-0.06399, -0.06474, -0.007), (-0.06403, -0.06472, -0.015), (-0.06403, -0.06472, -0.007), (-1.021e-07, -0.07, -0.007), (-0.03599, -0.06004, -0.007), (-0.0417, -0.05622, -0.007), (-0.04031, -0.05723, -0.007), (-0.001718, -0.06998, -0.007), (-0.003435, -0.06992, -0.007), (-0.03889, -0.0582, -0.007), (-0.03745, -0.05914, -0.007), (-0.00515, -0.06981, -0.007), (-0.006861, -0.06966, -0.007), (-0.008569, -0.06947, -0.007), (-0.01027, -0.06924, -0.007), (-0.01197, -0.06897, -0.007), (-0.01366, -0.06865, -0.007), (-0.01534, -0.0683, -0.007), (-0.01701, -0.0679, -0.007), (-0.01867, -0.06746, -0.007), (-0.02032, -0.06699, -0.007), (-0.02196, -0.06647, -0.007), (-0.0345, -0.06091, -0.007), (-0.02358, -0.06591, -0.007), (-0.02519, -0.06531, -0.007), (-0.033, -0.06173, -0.007), (-0.02679, -0.06467, -0.007), (-0.04307, -0.05518, -0.007), (-0.02837, -0.06399, -0.007), (-0.03147, -0.06253, -0.007), (-0.02993, -0.06328, -0.007), (-0.04441, -0.05411, -0.007), (-0.04572, -0.053, -0.007), (-0.04701, -0.05187, -0.007), (-0.04827, -0.0507, -0.007), (-0.0495, -0.0495, -0.007), (-1.021e-07, -0.07, -0.015)], [], [(0, 2, 3, 1), (2, 4, 5, 3), (4, 6, 7, 5), (6, 8, 9, 7), (8, 10, 11, 9), (10, 12, 13, 11), (12, 14, 15, 13), (14, 16, 17, 15), (16, 18, 19, 17), (18, 20, 21, 19), (20, 22, 23, 21), (22, 24, 25, 23), (24, 26, 27, 25), (26, 28, 29, 27), (28, 30, 31, 29), (30, 32, 33, 31), (32, 34, 35, 33), (34, 36, 37, 35), (36, 38, 39, 37), (38, 40, 41, 39), (40, 42, 43, 41), (42, 44, 45, 43), (44, 46, 47, 45), (46, 48, 49, 47), (48, 50, 51, 49), (50, 52, 53, 51), (52, 54, 55, 53), (54, 56, 57, 55), (56, 58, 59, 57), (58, 60, 61, 59), (60, 62, 63, 61), (62, 64, 65, 63), (101, 103, 104, 102), (103, 105, 106, 104), (105, 107, 108, 106), (107, 109, 110, 108), (109, 111, 112, 110), (111, 113, 114, 112), (113, 115, 116, 114), (115, 117, 118, 116), (117, 119, 120, 118), (119, 123, 124, 120), (123, 127, 128, 124), (127, 131, 132, 128), (135, 136, 132, 131), (135, 139, 140, 136), (139, 143, 144, 140), (143, 147, 148, 144), (147, 151, 152, 148), (151, 153, 154, 152), (153, 157, 158, 154), (157, 161, 162, 158), (161, 163, 164, 162), (163, 165, 166, 164), (165, 167, 168, 166), (167, 169, 170, 168), (169, 171, 172, 170), (173, 174, 172, 171), (173, 175, 176, 174), (175, 177, 178, 176), (177, 179, 180, 178), (179, 181, 182, 180), (181, 183, 184, 182), (183, 185, 186, 184), (185, 189, 190, 186), (189, 191, 194, 190), (191, 209, 210, 194), (209, 215, 216, 210), (215, 217, 218, 216), (217, 221, 222, 218), (221, 225, 226, 222), (225, 229, 230, 226), (231, 232, 230, 229), (231, 235, 236, 232), (235, 239, 240, 236), (187, 188, 240, 239), (187, 192, 193, 188), (192, 211, 212, 193), (211, 213, 214, 212), (213, 219, 220, 214), (219, 223, 224, 220), (223, 227, 228, 224), (227, 233, 234, 228), (233, 237, 238, 234), (237, 241, 242, 238), (241, 247, 248, 242), (247, 251, 252, 248), (251, 255, 256, 252), (255, 257, 258, 256), (257, 261, 262, 258), (261, 265, 266, 262), (265, 269, 270, 266), (269, 273, 274, 270), (273, 277, 278, 274), (277, 281, 282, 278), (281, 285, 286, 282), (285, 289, 290, 286), (289, 206, 293, 290), (206, 205, 296, 293), (205, 207, 299, 296), (207, 203, 302, 299), (203, 204, 305, 302), (204, 202, 308, 305), (202, 208, 311, 308), (208, 199, 312, 311), (199, 200, 315, 312), (200, 198, 318, 315), (198, 201, 321, 318), (201, 196, 324, 321), (196, 197, 327, 324), (197, 195, 332, 327), (195, 337, 338, 332), (337, 243, 244, 338), (243, 245, 246, 244), (245, 249, 250, 246), (249, 253, 254, 250), (253, 259, 260, 254), (259, 263, 264, 260), (263, 267, 268, 264), (267, 271, 272, 268), (271, 275, 276, 272), (275, 279, 280, 276), (279, 283, 284, 280), (283, 287, 288, 284), (287, 291, 292, 288), (291, 294, 295, 292), (294, 297, 298, 295), (297, 300, 301, 298), (300, 303, 304, 301), (303, 306, 307, 304), (306, 309, 310, 307), (313, 314, 310, 309), (313, 316, 317, 314), (316, 319, 320, 317), (319, 322, 323, 320), (322, 325, 326, 323), (325, 328, 329, 326), (328, 330, 331, 329), (330, 333, 334, 331), (333, 335, 336, 334), (335, 339, 340, 336), (339, 341, 342, 340), (343, 344, 342, 341), (343, 345, 346, 344), (345, 347, 348, 346), (347, 349, 350, 348), (349, 351, 352, 350), (351, 353, 354, 352), (353, 355, 356, 354), (355, 357, 358, 356), (357, 121, 122, 358), (125, 126, 122, 121), (125, 129, 130, 126), (129, 133, 134, 130), (133, 137, 138, 134), (137, 141, 142, 138), (141, 145, 146, 142), (145, 149, 150, 146), (149, 155, 156, 150), (155, 159, 160, 156), (363, 67, 68, 364), (364, 68, 69, 367), (367, 69, 70, 368), (368, 70, 71, 369), (369, 71, 72, 370), (370, 72, 73, 371), (371, 73, 74, 372), (372, 74, 75, 373), (373, 75, 76, 374), (374, 76, 77, 375), (375, 77, 78, 376), (376, 78, 79, 377), (377, 79, 80, 379), (379, 80, 81, 380), (380, 81, 82, 382), (382, 82, 83, 384), (384, 83, 84, 386), (386, 84, 85, 385), (385, 85, 86, 381), (381, 86, 87, 378), (378, 87, 88, 360), (360, 88, 89, 366), (366, 89, 90, 365), (365, 90, 91, 362), (362, 91, 92, 361), (361, 92, 93, 383), (383, 93, 94, 387), (387, 94, 95, 388), (388, 95, 96, 389), (389, 96, 97, 390), (98, 391, 390, 97), (1, 3, 5, 7, 9, 11, 13, 15, 17, 19, 21, 23, 25, 27, 29, 31, 33, 35, 37, 39, 41, 43, 45, 47, 49, 51, 53, 55, 57, 59, 61, 63, 65, 98, 97, 96, 95, 94, 93, 92, 91, 90, 89, 88, 87, 86, 85, 84, 83, 82, 81, 80, 79, 78, 77, 76, 75, 74, 73, 72, 71, 70, 69, 68, 67, 66), (100, 392, 359, 99), (67, 363, 359, 66), (104, 106, 108, 110, 112, 114, 116, 118, 120, 124, 128, 132, 136, 140, 144, 148, 152, 154, 158, 162, 164, 166, 168, 170, 172, 174, 176, 178, 180, 182, 184, 186, 190, 194, 210, 216, 218, 222, 226, 230, 232, 236, 240, 188, 193, 212, 214, 220, 224, 228, 234, 238, 242, 248, 252, 256, 258, 262, 266, 270, 274, 278, 282, 286, 290, 293, 296, 299, 302, 305, 308, 311, 312, 315, 318, 321, 324, 327, 332, 338, 244, 246, 250, 254, 260, 264, 268, 272, 276, 280, 284, 288, 292, 295, 298, 301, 304, 307, 310, 314, 317, 320, 323, 326, 329, 331, 334, 336, 340, 342, 344, 346, 348, 350, 352, 354, 356, 358, 122, 126, 130, 134, 138, 142, 146, 150, 156, 160, 99, 359, 363, 364, 367, 368, 369, 370, 371, 372, 373, 374, 375, 376, 377, 379, 380, 382, 384, 386, 385, 381, 378, 360, 366, 365, 362, 361, 383, 387, 388, 389, 390, 391, 102), (0, 392, 100, 159, 155, 149, 145, 141, 137, 133, 129, 125, 121, 357, 355, 353, 351, 349, 347, 345, 343, 341, 339, 335, 333, 330, 328, 325, 322, 319, 316, 313, 309, 306, 303, 300, 297, 294, 291, 287, 283, 279, 275, 271, 267, 263, 259, 253, 249, 245, 243, 337, 195, 197, 196, 201, 198, 200, 199, 208, 202, 204, 203, 207, 205, 206, 289, 285, 281, 277, 273, 269, 265, 261, 257, 255, 251, 247, 241, 237, 233, 227, 223, 219, 213, 211, 192, 187, 239, 235, 231, 229, 225, 221, 217, 215, 209, 191, 189, 185, 183, 181, 179, 177, 175, 173, 171, 169, 167, 165, 163, 161, 157, 153, 151, 147, 143, 139, 135, 131, 127, 123, 119, 117, 115, 113, 111, 109, 107, 105, 103, 101, 64, 62, 60, 58, 56, 54, 52, 50, 48, 46, 44, 42, 40, 38, 36, 34, 32, 30, 28, 26, 24, 22, 20, 18, 16, 14, 12, 10, 8, 4, 2)])
_uv = me_cylinder_005.uv_layers.new(name='UVMap')
_uv.uv.foreach_set('vector', [0.5, 0.5, 0.4961, 0.5, 0.4961, 1.0, 0.5, 1.0, 0.4961, 0.5, 0.4922, 0.5, 0.4922, 1.0, 0.4961, 1.0, 0.4922, 0.5, 0.4883, 0.5, 0.4883, 1.0, 0.4922, 1.0, 0.4883, 0.5, 0.4844, 0.5, 0.4844, 1.0, 0.4883, 1.0, 0.4844, 0.5, 0.4805, 0.5, 0.4805, 1.0, 0.4844, 1.0, 0.4805, 0.5, 0.4766, 0.5, 0.4766, 1.0, 0.4805, 1.0, 0.4766, 0.5, 0.4727, 0.5, 0.4727, 1.0, 0.4766, 1.0, 0.4727, 0.5, 0.4688, 0.5, 0.4688, 1.0, 0.4727, 1.0, 0.4688, 0.5, 0.4648, 0.5, 0.4648, 1.0, 0.4688, 1.0, 0.4648, 0.5, 0.4609, 0.5, 0.4609, 1.0, 0.4648, 1.0, 0.4609, 0.5, 0.457, 0.5, 0.457, 1.0, 0.4609, 1.0, 0.457, 0.5, 0.4531, 0.5, 0.4531, 1.0, 0.457, 1.0, 0.4531, 0.5, 0.4492, 0.5, 0.4492, 1.0, 0.4531, 1.0, 0.4492, 0.5, 0.4453, 0.5, 0.4453, 1.0, 0.4492, 1.0, 0.4453, 0.5, 0.4414, 0.5, 0.4414, 1.0, 0.4453, 1.0, 0.4414, 0.5, 0.4375, 0.5, 0.4375, 1.0, 0.4414, 1.0, 0.4375, 0.5, 0.4336, 0.5, 0.4336, 1.0, 0.4375, 1.0, 0.4336, 0.5, 0.4297, 0.5, 0.4297, 1.0, 0.4336, 1.0, 0.4297, 0.5, 0.4258, 0.5, 0.4258, 1.0, 0.4297, 1.0, 0.4258, 0.5, 0.4219, 0.5, 0.4219, 1.0, 0.4258, 1.0, 0.4219, 0.5, 0.418, 0.5, 0.418, 1.0, 0.4219, 1.0, 0.418, 0.5, 0.4141, 0.5, 0.4141, 1.0, 0.418, 1.0, 0.4141, 0.5, 0.4102, 0.5, 0.4102, 1.0, 0.4141, 1.0, 0.4102, 0.5, 0.4062, 0.5, 0.4062, 1.0, 0.4102, 1.0, 0.4062, 0.5, 0.4023, 0.5, 0.4023, 1.0, 0.4062, 1.0, 0.4023, 0.5, 0.3984, 0.5, 0.3984, 1.0, 0.4023, 1.0, 0.3984, 0.5, 0.3945, 0.5, 0.3945, 1.0, 0.3984, 1.0, 0.3945, 0.5, 0.3906, 0.5, 0.3906, 1.0, 0.3945, 1.0, 0.3906, 0.5, 0.3867, 0.5, 0.3867, 1.0, 0.3906, 1.0, 0.3867, 0.5, 0.3828, 0.5, 0.3828, 1.0, 0.3867, 1.0, 0.3828, 0.5, 0.3789, 0.5, 0.3789, 1.0, 0.3828, 1.0, 0.3789, 0.5, 0.375, 0.5, 0.375, 1.0, 0.3789, 1.0, 0.875, 0.7495, 0.875, 0.7495, 0.875, 0.7505, 0.875, 0.7505, 0.8711, 0.7495, 0.8711, 0.7495, 0.8711, 0.7505, 0.8711, 0.7505, 0.8672, 0.7495, 0.8672, 0.7495, 0.8672, 0.7505, 0.8672, 0.7505, 0.8633, 0.7495, 0.8633, 0.7495, 0.8633, 0.7505, 0.8633, 0.7505, 0.8594, 0.7495, 0.8594, 0.7495, 0.8594, 0.7505, 0.8594, 0.7505, 0.8555, 0.7495, 0.8555, 0.7495, 0.8555, 0.7505, 0.8555, 0.7505, 0.8516, 0.7495, 0.8516, 0.7495, 0.8516, 0.7505, 0.8516, 0.7505, 0.8477, 0.7495, 0.8477, 0.7495, 0.8477, 0.7505, 0.8477, 0.7505, 0.8438, 0.7495, 0.8438, 0.7495, 0.8438, 0.7505, 0.8438, 0.7505, 0.8398, 0.7495, 0.8398, 0.7495, 0.8398, 0.7505, 0.8398, 0.7505, 0.8359, 0.7495, 0.8359, 0.7495, 0.8359, 0.7505, 0.8359, 0.7505, 0.832, 0.7495, 0.832, 0.7495, 0.832, 0.7505, 0.832, 0.7505, 0.8281, 0.7495, 0.8281, 0.7505, 0.8281, 0.7505, 0.8281, 0.7495, 0.8242, 0.7495, 0.8242, 0.7495, 0.8242, 0.7505, 0.8242, 0.7505, 0.8203, 0.7495, 0.8203, 0.7495, 0.8203, 0.7505, 0.8203, 0.7505, 0.8164, 0.7495, 0.8164, 0.7495, 0.8164, 0.7505, 0.8164, 0.7505, 0.8125, 0.7495, 0.8125, 0.7495, 0.8125, 0.7505, 0.8125, 0.7505, 0.8086, 0.7495, 0.8086, 0.7495, 0.8086, 0.7505, 0.8086, 0.7505, 0.8047, 0.7495, 0.8047, 0.7495, 0.8047, 0.7505, 0.8047, 0.7505, 0.8008, 0.7495, 0.8008, 0.7495, 0.8008, 0.7505, 0.8008, 0.7505, 0.7969, 0.7495, 0.7969, 0.7495, 0.7969, 0.7505, 0.7969, 0.7505, 0.793, 0.7495, 0.793, 0.7495, 0.793, 0.7505, 0.793, 0.7505, 0.7891, 0.7495, 0.7891, 0.7495, 0.7891, 0.7505, 0.7891, 0.7505, 0.7852, 0.7495, 0.7852, 0.7495, 0.7852, 0.7505, 0.7852, 0.7505, 0.7812, 0.7495, 0.7812, 0.7495, 0.7812, 0.7505, 0.7812, 0.7505, 0.7773, 0.7495, 0.7773, 0.7505, 0.7773, 0.7505, 0.7773, 0.7495, 0.7734, 0.7495, 0.7734, 0.7495, 0.7734, 0.7505, 0.7734, 0.7505, 0.7695, 0.7495, 0.7695, 0.7495, 0.7695, 0.7505, 0.7695, 0.7505, 0.7656, 0.7495, 0.7656, 0.7495, 0.7656, 0.7505, 0.7656, 0.7505, 0.7617, 0.7495, 0.7617, 0.7495, 0.7617, 0.7505, 0.7617, 0.7505, 0.7578, 0.7495, 0.7578, 0.7495, 0.7578, 0.7505, 0.7578, 0.7505, 0.7539, 0.7495, 0.7539, 0.7495, 0.7539, 0.7505, 0.7539, 0.7505, 0.75, 0.7495, 0.75, 0.7495, 0.75, 0.7505, 0.75, 0.7505, 0.7461, 0.7495, 0.7461, 0.7495, 0.7461, 0.7505, 0.7461, 0.7505, 0.7422, 0.7495, 0.7422, 0.7495, 0.7422, 0.7505, 0.7422, 0.7505, 0.7383, 0.7495, 0.7383, 0.7495, 0.7383, 0.7505, 0.7383, 0.7505, 0.7344, 0.7495, 0.7344, 0.7495, 0.7344, 0.7505, 0.7344, 0.7505, 0.7305, 0.7495, 0.7305, 0.7495, 0.7305, 0.7505, 0.7305, 0.7505, 0.7266, 0.7495, 0.7266, 0.7495, 0.7266, 0.7505, 0.7266, 0.7505, 0.7227, 0.7495, 0.7227, 0.7495, 0.7227, 0.7505, 0.7227, 0.7505, 0.7188, 0.7495, 0.7188, 0.7505, 0.7188, 0.7505, 0.7188, 0.7495, 0.7148, 0.7495, 0.7148, 0.7495, 0.7148, 0.7505, 0.7148, 0.7505, 0.7109, 0.7495, 0.7109, 0.7495, 0.7109, 0.7505, 0.7109, 0.7505, 0.707, 0.7495, 0.707, 0.7505, 0.707, 0.7505, 0.707, 0.7495, 0.7031, 0.7495, 0.7031, 0.7495, 0.7031, 0.7505, 0.7031, 0.7505, 0.6992, 0.7495, 0.6992, 0.7495, 0.6992, 0.7505, 0.6992, 0.7505, 0.6953, 0.7495, 0.6953, 0.7495, 0.6953, 0.7505, 0.6953, 0.7505, 0.6914, 0.7495, 0.6914, 0.7495, 0.6914, 0.7505, 0.6914, 0.7505, 0.6875, 0.7495, 0.6875, 0.7495, 0.6875, 0.7505, 0.6875, 0.7505, 0.6836, 0.7495, 0.6836, 0.7495, 0.6836, 0.7505, 0.6836, 0.7505, 0.6797, 0.7495, 0.6797, 0.7495, 0.6797, 0.7505, 0.6797, 0.7505, 0.6758, 0.7495, 0.6758, 0.7495, 0.6758, 0.7505, 0.6758, 0.7505, 0.6719, 0.7495, 0.6719, 0.7495, 0.6719, 0.7505, 0.6719, 0.7505, 0.668, 0.7495, 0.668, 0.7495, 0.668, 0.7505, 0.668, 0.7505, 0.6641, 0.7495, 0.6641, 0.7495, 0.6641, 0.7505, 0.6641, 0.7505, 0.6602, 0.7495, 0.6602, 0.7495, 0.6602, 0.7505, 0.6602, 0.7505, 0.6562, 0.7495, 0.6562, 0.7495, 0.6562, 0.7505, 0.6562, 0.7505, 0.6523, 0.7495, 0.6523, 0.7495, 0.6523, 0.7505, 0.6523, 0.7505, 0.6484, 0.7495, 0.6484, 0.7495, 0.6484, 0.7505, 0.6484, 0.7505, 0.6445, 0.7495, 0.6445, 0.7495, 0.6445, 0.7505, 0.6445, 0.7505, 0.6406, 0.7495, 0.6406, 0.7495, 0.6406, 0.7505, 0.6406, 0.7505, 0.6367, 0.7495, 0.6367, 0.7495, 0.6367, 0.7505, 0.6367, 0.7505, 0.6328, 0.7495, 0.6328, 0.7495, 0.6328, 0.7505, 0.6328, 0.7505, 0.6289, 0.7495, 0.6289, 0.7495, 0.6289, 0.7505, 0.6289, 0.7505, 0.625, 0.7495, 0.625, 0.7495, 0.625, 0.7505, 0.625, 0.7505, 0.6211, 0.7495, 0.6211, 0.7495, 0.6211, 0.7505, 0.6211, 0.7505, 0.6172, 0.7495, 0.6172, 0.7495, 0.6172, 0.7505, 0.6172, 0.7505, 0.6133, 0.7495, 0.6133, 0.7495, 0.6133, 0.7505, 0.6133, 0.7505, 0.6094, 0.7495, 0.6094, 0.7495, 0.6094, 0.7505, 0.6094, 0.7505, 0.6055, 0.7495, 0.6055, 0.7495, 0.6055, 0.7505, 0.6055, 0.7505, 0.6016, 0.7495, 0.6016, 0.7495, 0.6016, 0.7505, 0.6016, 0.7505, 0.5977, 0.7495, 0.5977, 0.7495, 0.5977, 0.7505, 0.5977, 0.7505, 0.5938, 0.7495, 0.5938, 0.7495, 0.5938, 0.7505, 0.5938, 0.7505, 0.5898, 0.7495, 0.5898, 0.7495, 0.5898, 0.7505, 0.5898, 0.7505, 0.5859, 0.7495, 0.5859, 0.7495, 0.5859, 0.7505, 0.5859, 0.7505, 0.582, 0.7495, 0.582, 0.7495, 0.582, 0.7505, 0.582, 0.7505, 0.5781, 0.7495, 0.5781, 0.7495, 0.5781, 0.7505, 0.5781, 0.7505, 0.5742, 0.7495, 0.5742, 0.7495, 0.5742, 0.7505, 0.5742, 0.7505, 0.5703, 0.7495, 0.5703, 0.7495, 0.5703, 0.7505, 0.5703, 0.7505, 0.5664, 0.7495, 0.5664, 0.7495, 0.5664, 0.7505, 0.5664, 0.7505, 0.5625, 0.7495, 0.5625, 0.7495, 0.5625, 0.7505, 0.5625, 0.7505, 0.5586, 0.7495, 0.5586, 0.7495, 0.5586, 0.7505, 0.5586, 0.7505, 0.5547, 0.7495, 0.5547, 0.7495, 0.5547, 0.7505, 0.5547, 0.7505, 0.5508, 0.7495, 0.5508, 0.7495, 0.5508, 0.7505, 0.5508, 0.7505, 0.5469, 0.7495, 0.5469, 0.7495, 0.5469, 0.7505, 0.5469, 0.7505, 0.543, 0.7495, 0.543, 0.7495, 0.543, 0.7505, 0.543, 0.7505, 0.5391, 0.7495, 0.5391, 0.7495, 0.5391, 0.7505, 0.5391, 0.7505, 0.5352, 0.7495, 0.5352, 0.7495, 0.5352, 0.7505, 0.5352, 0.7505, 0.5312, 0.7495, 0.5312, 0.7495, 0.5312, 0.7505, 0.5312, 0.7505, 0.5273, 0.7495, 0.5273, 0.7495, 0.5273, 0.7505, 0.5273, 0.7505, 0.5234, 0.7495, 0.5234, 0.7495, 0.5234, 0.7505, 0.5234, 0.7505, 0.5195, 0.7495, 0.5195, 0.7495, 0.5195, 0.7505, 0.5195, 0.7505, 0.5156, 0.7495, 0.5156, 0.7495, 0.5156, 0.7505, 0.5156, 0.7505, 0.5117, 0.7495, 0.5117, 0.7495, 0.5117, 0.7505, 0.5117, 0.7505, 0.5078, 0.7495, 0.5078, 0.7495, 0.5078, 0.7505, 0.5078, 0.7505, 0.5039, 0.7495, 0.5039, 0.7495, 0.5039, 0.7505, 0.5039, 0.7505, 0.5, 0.7495, 0.5, 0.7495, 0.5, 0.7505, 0.5, 0.7505, 0.4961, 0.7495, 0.4961, 0.7495, 0.4961, 0.7505, 0.4961, 0.7505, 0.4922, 0.7495, 0.4922, 0.7495, 0.4922, 0.7505, 0.4922, 0.7505, 0.4883, 0.7495, 0.4883, 0.7505, 0.4883, 0.7505, 0.4883, 0.7495, 0.4844, 0.7495, 0.4844, 0.7495, 0.4844, 0.7505, 0.4844, 0.7505, 0.4805, 0.7495, 0.4805, 0.7495, 0.4805, 0.7505, 0.4805, 0.7505, 0.4766, 0.7495, 0.4766, 0.7495, 0.4766, 0.7505, 0.4766, 0.7505, 0.4727, 0.7495, 0.4727, 0.7495, 0.4727, 0.7505, 0.4727, 0.7505, 0.4688, 0.7495, 0.4688, 0.7495, 0.4688, 0.7505, 0.4688, 0.7505, 0.4648, 0.7495, 0.4648, 0.7495, 0.4648, 0.7505, 0.4648, 0.7505, 0.4609, 0.7495, 0.4609, 0.7495, 0.4609, 0.7505, 0.4609, 0.7505, 0.457, 0.7495, 0.457, 0.7495, 0.457, 0.7505, 0.457, 0.7505, 0.4531, 0.7495, 0.4531, 0.7495, 0.4531, 0.7505, 0.4531, 0.7505, 0.4492, 0.7495, 0.4492, 0.7495, 0.4492, 0.7505, 0.4492, 0.7505, 0.4453, 0.7495, 0.4453, 0.7505, 0.4453, 0.7505, 0.4453, 0.7495, 0.4414, 0.7495, 0.4414, 0.7495, 0.4414, 0.7505, 0.4414, 0.7505, 0.4375, 0.7495, 0.4375, 0.7495, 0.4375, 0.7505, 0.4375, 0.7505, 0.4336, 0.7495, 0.4336, 0.7495, 0.4336, 0.7505, 0.4336, 0.7505, 0.4297, 0.7495, 0.4297, 0.7495, 0.4297, 0.7505, 0.4297, 0.7505, 0.4258, 0.7495, 0.4258, 0.7495, 0.4258, 0.7505, 0.4258, 0.7505, 0.4219, 0.7495, 0.4219, 0.7495, 0.4219, 0.7505, 0.4219, 0.7505, 0.418, 0.7495, 0.418, 0.7495, 0.418, 0.7505, 0.418, 0.7505, 0.4141, 0.7495, 0.4141, 0.7495, 0.4141, 0.7505, 0.4141, 0.7505, 0.4102, 0.7495, 0.4102, 0.7505, 0.4102, 0.7505, 0.4102, 0.7495, 0.4062, 0.7495, 0.4062, 0.7495, 0.4062, 0.7505, 0.4062, 0.7505, 0.4023, 0.7495, 0.4023, 0.7495, 0.4023, 0.7505, 0.4023, 0.7505, 0.3984, 0.7495, 0.3984, 0.7495, 0.3984, 0.7505, 0.3984, 0.7505, 0.3945, 0.7495, 0.3945, 0.7495, 0.3945, 0.7505, 0.3945, 0.7505, 0.3906, 0.7495, 0.3906, 0.7495, 0.3906, 0.7505, 0.3906, 0.7505, 0.3867, 0.7495, 0.3867, 0.7495, 0.3867, 0.7505, 0.3867, 0.7505, 0.3828, 0.7495, 0.3828, 0.7495, 0.3828, 0.7505, 0.3828, 0.7505, 0.3789, 0.7495, 0.3789, 0.7495, 0.3789, 0.7505, 0.3789, 0.7505, 0.4961, 0.7167, 0.4961, 1.0, 0.4922, 1.0, 0.4922, 0.7167, 0.4922, 0.7167, 0.4922, 1.0, 0.4883, 1.0, 0.4883, 0.7167, 0.4883, 0.7167, 0.4883, 1.0, 0.4844, 1.0, 0.4844, 0.7167, 0.4844, 0.7167, 0.4844, 1.0, 0.4805, 1.0, 0.4805, 0.7167, 0.4805, 0.7167, 0.4805, 1.0, 0.4766, 1.0, 0.4766, 0.7167, 0.4766, 0.7167, 0.4766, 1.0, 0.4727, 1.0, 0.4727, 0.7167, 0.4727, 0.7167, 0.4727, 1.0, 0.4688, 1.0, 0.4688, 0.7167, 0.4688, 0.7167, 0.4688, 1.0, 0.4648, 1.0, 0.4648, 0.7167, 0.4648, 0.7167, 0.4648, 1.0, 0.4609, 1.0, 0.4609, 0.7167, 0.4609, 0.7167, 0.4609, 1.0, 0.457, 1.0, 0.457, 0.7167, 0.457, 0.7167, 0.457, 1.0, 0.4531, 1.0, 0.4531, 0.7167, 0.4531, 0.7167, 0.4531, 1.0, 0.4492, 1.0, 0.4492, 0.7167, 0.4492, 0.7167, 0.4492, 1.0, 0.4453, 1.0, 0.4453, 0.7167, 0.4453, 0.7167, 0.4453, 1.0, 0.4414, 1.0, 0.4414, 0.7167, 0.4414, 0.7167, 0.4414, 1.0, 0.4375, 1.0, 0.4375, 0.7167, 0.4375, 0.7167, 0.4375, 1.0, 0.4336, 1.0, 0.4336, 0.7167, 0.4336, 0.7167, 0.4336, 1.0, 0.4297, 1.0, 0.4297, 0.7167, 0.4297, 0.7167, 0.4297, 1.0, 0.4258, 1.0, 0.4258, 0.7167, 0.4258, 0.7167, 0.4258, 1.0, 0.4219, 1.0, 0.4219, 0.7167, 0.4219, 0.7167, 0.4219, 1.0, 0.418, 1.0, 0.418, 0.7167, 0.418, 0.7167, 0.418, 1.0, 0.4141, 1.0, 0.4141, 0.7167, 0.4141, 0.7167, 0.4141, 1.0, 0.4102, 1.0, 0.4102, 0.7167, 0.4102, 0.7167, 0.4102, 1.0, 0.4062, 1.0, 0.4062, 0.7167, 0.4062, 0.7167, 0.4062, 1.0, 0.4023, 1.0, 0.4023, 0.7167, 0.4023, 0.7167, 0.4023, 1.0, 0.3984, 1.0, 0.3984, 0.7167, 0.3984, 0.7167, 0.3984, 1.0, 0.3945, 1.0, 0.3945, 0.7167, 0.3945, 0.7167, 0.3945, 1.0, 0.3906, 1.0, 0.3906, 0.7167, 0.3906, 0.7167, 0.3906, 1.0, 0.3867, 1.0, 0.3867, 0.7167, 0.3867, 0.7167, 0.3867, 1.0, 0.3828, 1.0, 0.3828, 0.7167, 0.3828, 0.7167, 0.3828, 1.0, 0.3789, 1.0, 0.3789, 0.7167, 0.0, 0.0, 0.0, 0.0, 0.3789, 0.7167, 0.3789, 1.0, 0.5, 1.0, 0.4961, 1.0, 0.4922, 1.0, 0.4883, 1.0, 0.4844, 1.0, 0.4805, 1.0, 0.4766, 1.0, 0.4727, 1.0, 0.4688, 1.0, 0.4648, 1.0, 0.4609, 1.0, 0.457, 1.0, 0.4531, 1.0, 0.4492, 1.0, 0.4453, 1.0, 0.4414, 1.0, 0.4375, 1.0, 0.4336, 1.0, 0.4297, 1.0, 0.4258, 1.0, 0.4219, 1.0, 0.418, 1.0, 0.4141, 1.0, 0.4102, 1.0, 0.4062, 1.0, 0.4023, 1.0, 0.3984, 1.0, 0.3945, 1.0, 0.3906, 1.0, 0.3867, 1.0, 0.3828, 1.0, 0.3789, 1.0, 0.375, 1.0, 0.0, 0.0, 0.3789, 1.0, 0.3828, 1.0, 0.3867, 1.0, 0.3906, 1.0, 0.3945, 1.0, 0.3984, 1.0, 0.4023, 1.0, 0.4062, 1.0, 0.4102, 1.0, 0.4141, 1.0, 0.418, 1.0, 0.4219, 1.0, 0.4258, 1.0, 0.4297, 1.0, 0.4336, 1.0, 0.4375, 1.0, 0.4414, 1.0, 0.4453, 1.0, 0.4492, 1.0, 0.4531, 1.0, 0.457, 1.0, 0.4609, 1.0, 0.4648, 1.0, 0.4688, 1.0, 0.4727, 1.0, 0.4766, 1.0, 0.4805, 1.0, 0.4844, 1.0, 0.4883, 1.0, 0.4922, 1.0, 0.4961, 1.0, 0.0, 0.0, 0.0, 0.0, 0.0, 0.0, 0.0, 0.0, 0.0, 0.0, 0.4961, 1.0, 0.4961, 0.7167, 0.0, 0.0, 0.0, 0.0, 0.8711, 0.7505, 0.8711, 0.7505, 0.8672, 0.7505, 0.8633, 0.7505, 0.8594, 0.7505, 0.8555, 0.7505, 0.8516, 0.7505, 0.8477, 0.7505, 0.8438, 0.7505, 0.8398, 0.7505, 0.8359, 0.7505, 0.832, 0.7505, 0.8281, 0.7505, 0.8242, 0.7505, 0.8203, 0.7505, 0.8164, 0.7505, 0.8125, 0.7505, 0.8086, 0.7505, 0.8047, 0.7505, 0.8008, 0.7505, 0.7969, 0.7505, 0.793, 0.7505, 0.7891, 0.7505, 0.7852, 0.7505, 0.7812, 0.7505, 0.7773, 0.7505, 0.7734, 0.7505, 0.7695, 0.7505, 0.7656, 0.7505, 0.7617, 0.7505, 0.7578, 0.7505, 0.7539, 0.7505, 0.75, 0.7505, 0.7461, 0.7505, 0.7422, 0.7505, 0.7383, 0.7505, 0.7344, 0.7505, 0.7305, 0.7505, 0.7266, 0.7505, 0.7227, 0.7505, 0.7188, 0.7505, 0.7148, 0.7505, 0.7109, 0.7505, 0.707, 0.7505, 0.7031, 0.7505, 0.6992, 0.7505, 0.6953, 0.7505, 0.6914, 0.7505, 0.6875, 0.7505, 0.6836, 0.7505, 0.6797, 0.7505, 0.6758, 0.7505, 0.6719, 0.7505, 0.668, 0.7505, 0.6641, 0.7505, 0.6602, 0.7505, 0.6562, 0.7505, 0.6523, 0.7505, 0.6484, 0.7505, 0.6445, 0.7505, 0.6406, 0.7505, 0.6367, 0.7505, 0.6328, 0.7505, 0.6289, 0.7505, 0.625, 0.7505, 0.6211, 0.7505, 0.6172, 0.7505, 0.6133, 0.7505, 0.6094, 0.7505, 0.6055, 0.7505, 0.6016, 0.7505, 0.5977, 0.7505, 0.5938, 0.7505, 0.5898, 0.7505, 0.5859, 0.7505, 0.582, 0.7505, 0.5781, 0.7505, 0.5742, 0.7505, 0.5703, 0.7505, 0.5664, 0.7505, 0.5625, 0.7505, 0.5586, 0.7505, 0.5547, 0.7505, 0.5508, 0.7505, 0.5469, 0.7505, 0.543, 0.7505, 0.5391, 0.7505, 0.5352, 0.7505, 0.5312, 0.7505, 0.5273, 0.7505, 0.5234, 0.7505, 0.5195, 0.7505, 0.5156, 0.7505, 0.5117, 0.7505, 0.5078, 0.7505, 0.5039, 0.7505, 0.5, 0.7505, 0.4961, 0.7505, 0.4922, 0.7505, 0.4883, 0.7505, 0.4844, 0.7505, 0.4805, 0.7505, 0.4766, 0.7505, 0.4727, 0.7505, 0.4688, 0.7505, 0.4648, 0.7505, 0.4609, 0.7505, 0.457, 0.7505, 0.4531, 0.7505, 0.4492, 0.7505, 0.4453, 0.7505, 0.4414, 0.7505, 0.4375, 0.7505, 0.4336, 0.7505, 0.4297, 0.7505, 0.4258, 0.7505, 0.4219, 0.7505, 0.418, 0.7505, 0.4141, 0.7505, 0.4102, 0.7505, 0.4062, 0.7505, 0.4023, 0.7505, 0.3984, 0.7505, 0.3945, 0.7505, 0.3906, 0.7505, 0.3867, 0.7505, 0.3828, 0.7505, 0.3789, 0.7505, 0.0, 0.0, 0.0, 0.0, 0.4961, 0.7167, 0.4922, 0.7167, 0.4883, 0.7167, 0.4844, 0.7167, 0.4805, 0.7167, 0.4766, 0.7167, 0.4727, 0.7167, 0.4688, 0.7167, 0.4648, 0.7167, 0.4609, 0.7167, 0.457, 0.7167, 0.4531, 0.7167, 0.4492, 0.7167, 0.4453, 0.7167, 0.4414, 0.7167, 0.4375, 0.7167, 0.4336, 0.7167, 0.4297, 0.7167, 0.4258, 0.7167, 0.4219, 0.7167, 0.418, 0.7167, 0.4141, 0.7167, 0.4102, 0.7167, 0.4062, 0.7167, 0.4023, 0.7167, 0.3984, 0.7167, 0.3945, 0.7167, 0.3906, 0.7167, 0.3867, 0.7167, 0.3828, 0.7167, 0.3789, 0.7167, 0.0, 0.0, 0.875, 0.7505, 0.5, 0.5, 0.0, 0.0, 0.0, 0.0, 0.3789, 0.7495, 0.3789, 0.7495, 0.3828, 0.7495, 0.3867, 0.7495, 0.3906, 0.7495, 0.3945, 0.7495, 0.3984, 0.7495, 0.4023, 0.7495, 0.4062, 0.7495, 0.4102, 0.7495, 0.4141, 0.7495, 0.418, 0.7495, 0.4219, 0.7495, 0.4258, 0.7495, 0.4297, 0.7495, 0.4336, 0.7495, 0.4375, 0.7495, 0.4414, 0.7495, 0.4453, 0.7495, 0.4492, 0.7495, 0.4531, 0.7495, 0.457, 0.7495, 0.4609, 0.7495, 0.4648, 0.7495, 0.4688, 0.7495, 0.4727, 0.7495, 0.4766, 0.7495, 0.4805, 0.7495, 0.4844, 0.7495, 0.4883, 0.7495, 0.4922, 0.7495, 0.4961, 0.7495, 0.5, 0.7495, 0.5039, 0.7495, 0.5078, 0.7495, 0.5117, 0.7495, 0.5156, 0.7495, 0.5195, 0.7495, 0.5234, 0.7495, 0.5273, 0.7495, 0.5312, 0.7495, 0.5352, 0.7495, 0.5391, 0.7495, 0.543, 0.7495, 0.5469, 0.7495, 0.5508, 0.7495, 0.5547, 0.7495, 0.5586, 0.7495, 0.5625, 0.7495, 0.5664, 0.7495, 0.5703, 0.7495, 0.5742, 0.7495, 0.5781, 0.7495, 0.582, 0.7495, 0.5859, 0.7495, 0.5898, 0.7495, 0.5938, 0.7495, 0.5977, 0.7495, 0.6016, 0.7495, 0.6055, 0.7495, 0.6094, 0.7495, 0.6133, 0.7495, 0.6172, 0.7495, 0.6211, 0.7495, 0.625, 0.7495, 0.6289, 0.7495, 0.6328, 0.7495, 0.6367, 0.7495, 0.6406, 0.7495, 0.6445, 0.7495, 0.6484, 0.7495, 0.6523, 0.7495, 0.6562, 0.7495, 0.6602, 0.7495, 0.6641, 0.7495, 0.668, 0.7495, 0.6719, 0.7495, 0.6758, 0.7495, 0.6797, 0.7495, 0.6836, 0.7495, 0.6875, 0.7495, 0.6914, 0.7495, 0.6953, 0.7495, 0.6992, 0.7495, 0.7031, 0.7495, 0.707, 0.7495, 0.7109, 0.7495, 0.7148, 0.7495, 0.7188, 0.7495, 0.7227, 0.7495, 0.7266, 0.7495, 0.7305, 0.7495, 0.7344, 0.7495, 0.7383, 0.7495, 0.7422, 0.7495, 0.7461, 0.7495, 0.75, 0.7495, 0.7539, 0.7495, 0.7578, 0.7495, 0.7617, 0.7495, 0.7656, 0.7495, 0.7695, 0.7495, 0.7734, 0.7495, 0.7773, 0.7495, 0.7812, 0.7495, 0.7852, 0.7495, 0.7891, 0.7495, 0.793, 0.7495, 0.7969, 0.7495, 0.8008, 0.7495, 0.8047, 0.7495, 0.8086, 0.7495, 0.8125, 0.7495, 0.8164, 0.7495, 0.8203, 0.7495, 0.8242, 0.7495, 0.8281, 0.7495, 0.832, 0.7495, 0.8359, 0.7495, 0.8398, 0.7495, 0.8438, 0.7495, 0.8477, 0.7495, 0.8516, 0.7495, 0.8555, 0.7495, 0.8594, 0.7495, 0.8633, 0.7495, 0.8672, 0.7495, 0.8711, 0.7495, 0.875, 0.7495, 0.375, 0.5, 0.3789, 0.5, 0.3828, 0.5, 0.3867, 0.5, 0.3906, 0.5, 0.3945, 0.5, 0.3984, 0.5, 0.4023, 0.5, 0.4062, 0.5, 0.4102, 0.5, 0.4141, 0.5, 0.418, 0.5, 0.4219, 0.5, 0.4258, 0.5, 0.4297, 0.5, 0.4336, 0.5, 0.4375, 0.5, 0.4414, 0.5, 0.4453, 0.5, 0.4492, 0.5, 0.4531, 0.5, 0.457, 0.5, 0.4609, 0.5, 0.4648, 0.5, 0.4688, 0.5, 0.4727, 0.5, 0.4766, 0.5, 0.4805, 0.5, 0.4844, 0.5, 0.4922, 0.5, 0.4961, 0.5])
me_cylinder_005.materials.append(mat_material)
me_cylinder_005.use_remesh_fix_poles = True
me_cylinder_005.use_remesh_preserve_attributes = False
me_cylinder_005.use_mirror_vertex_groups = False
me_cylinder_005.update()

# ---- objects
ob_cylinder = bpy.data.objects.new('Cylinder', me_cylinder_004)
ob_cylinder_001 = bpy.data.objects.new('Cylinder.001', me_cylinder_005)

# ---- transforms, parenting, visibility, modifiers, constraints
ob_cylinder.location = (0.07, 0.07, 0.002)
ob_cylinder.lineart.crease_threshold = 0.0
ob_cylinder_001.location = (0.07, 0.07, 0.0075)
ob_cylinder_001.scale = (1.0, 1.0, 0.5)
ob_cylinder_001.lineart.crease_threshold = 0.0

# ---- collection membership
col_collection.objects.link(ob_cylinder)
col_collection.objects.link(ob_cylinder_001)

# ---- scene / render settings (as saved in the file)
scene.frame_start = 1; scene.frame_end = 250; scene.frame_set(0)
scene.render.engine = 'BLENDER_EEVEE_NEXT'
scene.cycles.use_denoising = False
scene.cycles.samples = 128
scene.cycles.sampling_pattern = 'TABULATED_SOBOL'
scene.cycles.use_adaptive_sampling = False
scene.cycles.use_light_tree = False
scene.view_settings.view_transform = 'Filmic'
bpy.context.view_layer.update()

# ---- added for rendering (the .blend has no active camera and no usable light): camera, sun
cam_auto = bpy.data.cameras.new('AutoCamera')
cam_auto.lens = 50.0
cam_auto.sensor_width = 36.0
cam_auto.clip_end = 1000.0
ob_auto_camera = bpy.data.objects.new('AutoCamera', cam_auto)
scene.collection.objects.link(ob_auto_camera)
ob_auto_camera.location = (0.255276, -0.152331, 0.150221)
ob_auto_camera.rotation_euler = (1.09748, -7.21219e-08, 0.694738)
scene.camera = ob_auto_camera
light_auto_sun = bpy.data.lights.new('AutoSun', 'SUN')
light_auto_sun.energy = 3.0
light_auto_sun.angle = 0.0523599
ob_auto_sun = bpy.data.objects.new('AutoSun', light_auto_sun)
scene.collection.objects.link(ob_auto_sun)
ob_auto_sun.rotation_euler = (0.872665, 0.174533, 0.523599)
bpy.context.view_layer.update()
